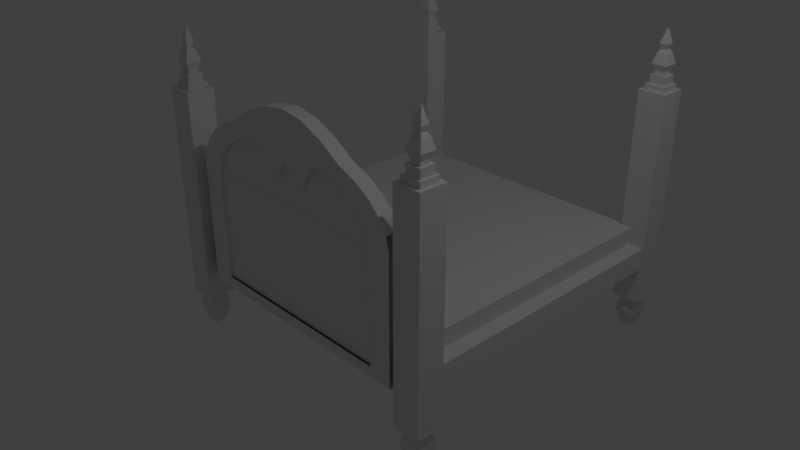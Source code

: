 # Source: luxury_double_bed.blend  (saved by Blender 2.79.0; exported with 4.5.12 LTS)
import bpy
from mathutils import Matrix  # noqa: F401  (used for matrix-valued properties, if any)

bpy.ops.wm.read_factory_settings(use_empty=True)
scene = bpy.context.scene
scene.name = 'Scene'

# ---- collections
col_collection_1 = bpy.data.collections.new('Collection 1'); scene.collection.children.link(col_collection_1)

# ---- materials (node trees are filled in below, after node groups)
mat_material_001 = bpy.data.materials.new('Material.001')
mat_material_001.alpha_threshold = 0.0
mat_material_001.use_transparent_shadow = False
mat_material_001.roughness = 0.5
mat_material_001.line_color = (0.0, 0.0, 0.0, 1.0)

# ---- material node trees

# ---- world
world_world = bpy.data.worlds.new('World'); scene.world = world_world
world_world.color = (0.05088, 0.05088, 0.05088)
world_world.use_sun_shadow = False
world_world.sun_shadow_jitter_overblur = 0.0
world_world.cycles.sampling_method = 'MANUAL'

# ---- cameras
cam_camera = bpy.data.cameras.new('Camera')
cam_camera.clip_end = 100.0
cam_camera.lens = 35.0
cam_camera.sensor_width = 32.0
cam_camera.sensor_height = 18.0
cam_camera.ortho_scale = 7.314
cam_camera.dof.focus_distance = 0.0
cam_camera.dof.aperture_fstop = 128.0

# ---- lights
light_lamp = bpy.data.lights.new('Lamp', 'POINT')
light_lamp.transmission_factor = 0.0
light_lamp.cutoff_distance = 30.0
light_lamp.energy = 100.0
light_lamp.shadow_buffer_clip_start = 1.001
light_lamp.shadow_soft_size = 0.1
light_lamp.shadow_maximum_resolution = 0.006
light_lamp.use_absolute_resolution = True

# ---- meshes
me_plane_002 = bpy.data.meshes.new('Plane.002')
me_plane_002.from_pydata([(0.5, 0.0, 0.0), (0.25, 0.0, 0.0), (0.75, 0.0, 0.0), (0.5, -0.25, 0.0), (0.5, 0.25, 0.0), (0.75, 0.25, 0.0), (0.125, 0.0, 0.0), (0.5, -0.125, 0.0), (0.125, 0.5, 0.0), (0.375, 0.0, 0.0), (0.375, -0.5, 0.0), (0.5, 0.125, 0.0), (0.375, 0.5, 0.0), (0.25, 0.375, 0.0), (0.25, 0.625, 0.0), (0.25, -0.125, 0.0), (0.125, -0.25, 0.0), (0.375, -0.25, 0.0), (0.75, -0.125, 0.0), (0.625, -0.25, 0.0), (0.375, -0.375, 0.0), (0.125, -0.375, 0.0), (0.125, -0.125, 0.0), (0.125, 0.625, 0.0), (0.125, 0.875, 0.0), (0.375, 0.125, 0.0), (0.375, 0.375, 0.0), (0.375, -0.625, 0.0), (0.3313, 0.25, 0.0), (0.1588, 0.0, 0.0), (0.375, 0.5656, 0.0), (0.3713, -0.0002729, -0.08257), (0.07787, -0.5, 0.0), (0.125, 0.5, -0.08257), (0.342, 0.625, 0.0), (0.07851, -0.25, 0.0), (0.25, 0.1599, 0.0), (0.125, -3.609e-09, -0.08257), (0.07813, -0.375, 0.0), (0.375, 0.3197, 0.0), (0.3338, 0.5, 0.0), (0.7561, -0.0002729, -0.08257), (0.3165, 0.375, 0.0), (0.0467, -0.75, 0.0), (0.4097, 0.375, 0.0), (0.4113, 0.5, 0.0), (0.06731, -0.625, 0.0), (0.2186, 0.125, 0.0), (0.283, 0.3292, 0.0), (0.3505, 0.4215, 0.0), (0.2772, 0.4761, 0.0), (0.03034, -0.125, 0.0), (0.1919, 0.25, 0.0), (0.1562, 0.5, 0.0), (0.1858, 0.375, 0.0), (0.125, 0.1528, 0.0), (0.06708, 0.0, 0.0), (0.25, 0.311, 0.0), (0.1059, 0.125, 0.0), (0.2776, 0.4751, 0.0), (0.2578, 0.4442, 0.0), (0.2869, 0.4046, 0.0), (0.1935, 0.625, 0.0), (0.07914, 0.25, 0.0), (0.04092, 0.0, 0.0), (0.1001, 0.375, 0.0), (0.05024, 0.125, 0.0), (0.1747, 0.75, 0.0), (0.05074, 0.9462, 0.0), (0.07664, 0.875, 0.0), (0.04187, 0.25, 0.0), (0.125, 0.7816, 0.0), (0.09758, 0.5, 0.0), (0.06817, 0.375, 0.0), (0.1414, 0.75, 0.0), (0.07451, 0.4051, 0.0), (0.4674, 0.125, 0.0), (0.7832, 0.25, 0.0), (0.5, 0.3065, 0.0), (0.6296, -0.25, 0.0), (0.8312, 0.125, 0.0), (0.8177, 0.0, 0.0), (0.427, -0.125, 0.0), (0.5151, -0.25, 0.0), (0.7111, 0.125, 0.0), (0.6922, 0.0, 0.0), (0.625, -0.07872, 0.0), (0.75, 0.293, 0.0), (0.5151, 0.0, 0.0), (0.625, 0.3533, 0.0), (0.625, 0.2062, 0.0), (0.5, -0.2402, 0.0), (0.625, -0.2527, 0.0), (0.5801, 0.375, 0.0), (0.75, -0.1362, 0.0), (0.434, 0.25, 0.0), (0.7589, -0.125, 0.0), (0.4272, 0.0, 0.0), (0.5, 0.04344, 0.0), (0.5, 0.1548, 0.0), (0.5836, 0.125, 0.0), (0.6658, -0.07086, 0.0), (0.7097, 0.04678, 0.0), (0.5689, -0.2851, 0.0), (0.6851, -0.2179, 0.0), (0.5758, 0.224, 0.0), (0.7843, -0.09307, 0.0), (0.5476, -0.09359, 0.0), (0.4357, -0.1982, 0.0), (0.8284, 0.0297, 0.0), (0.7121, 0.1746, 0.0), (0.833, 0.1854, 0.0), (0.4162, -0.03414, 0.0), (0.2997, -0.125, 0.0), (0.6793, -0.125, 0.0), (0.125, -0.4258, 0.0), (0.4298, 0.125, 0.0), (0.25, -0.2123, 0.0), (0.5, 0.2231, 0.0), (0.625, 0.271, 0.0), (0.5303, 0.25, 0.0), (0.1572, -0.375, 0.0), (0.6792, 0.25, 0.0), (0.2285, -0.25, 0.0), (0.5, 0.09062, 0.0), (0.5362, 0.125, 0.0), (0.625, -0.1624, 0.0), (0.4959, -0.125, 0.0), (0.75, 0.1877, 0.0), (0.7674, 0.125, 0.0), (0.5, -0.1478, 0.0), (0.4737, 0.0, 0.0), (0.5756, 0.2902, 0.0), (0.5791, -0.1941, 0.0), (0.7776, 0.0879, 0.0), (0.5947, 0.1805, 0.0), (0.04792, -0.25, 0.0), (0.04547, -0.375, 0.0), (0.25, 0.4369, 0.0), (0.07353, -0.125, 0.0), (0.2418, 0.5, 0.0), (0.25, 0.2088, 0.0), (0.2809, 0.375, 0.0), (0.25, 0.5323, 0.0), (0.03188, -0.625, 0.0), (0.1858, 0.125, 0.0), (0.2815, 0.25, 0.0), (0.04304, -0.5, 0.0), (0.2339, 0.4691, 0.0), (0.3268, 0.5775, 0.0), (0.1069, -0.5, 0.0), (0.1865, 0.0, 0.0), (0.2711, 0.125, 0.0), (0.375, 0.2133, 0.0), (0.25, 0.0938, 0.0), (0.08664, -0.2017, 0.0), (0.338, 0.1902, 0.0), (0.25, -0.8124, 0.0), (0.4157, -0.5, 0.0), (0.4129, -0.375, 0.0), (0.3276, -0.5, 0.0), (0.3124, -0.75, 0.0), (0.264, -0.75, 0.0), (0.3387, -0.375, 0.0), (0.2921, -0.625, 0.0), (0.625, -0.4635, 0.0), (0.5, -0.5846, 0.0), (0.5669, -0.625, 0.0), (0.5216, -0.625, 0.0), (0.6126, -0.5, 0.0), (0.5234, -0.5, 0.0), (0.5924, -0.375, 0.0), (0.5607, -0.375, 0.0), (0.548, -0.6743, 0.0), (0.5753, -0.3287, 0.0), (0.5389, -0.4442, 0.0), (0.5946, -0.5532, 0.0), (0.75, 0.0, 0.0), (0.125, 0.0, 0.0), (0.125, 0.5, 0.0), (0.375, 0.0, 0.0), (0.375, 0.5, 0.0), (0.25, 0.375, 0.0), (0.25, 0.625, 0.0), (0.375, -0.25, 0.0), (0.125, -0.125, 0.0), (0.125, 0.625, 0.0), (0.125, 0.875, 0.0), (0.375, 0.375, 0.0), (0.375, -0.625, 0.0), (0.3313, 0.25, 0.0), (0.1588, 0.0, 0.0), (0.375, 0.5656, 0.0), (0.07787, -0.5, 0.0), (0.342, 0.625, 0.0), (0.07851, -0.25, 0.0), (0.25, 0.1599, 0.0), (0.07813, -0.375, 0.0), (0.375, 0.3197, 0.0), (0.3338, 0.5, 0.0), (0.3165, 0.375, 0.0), (0.0467, -0.75, 0.0), (0.4097, 0.375, 0.0), (0.4113, 0.5, 0.0), (0.06731, -0.625, 0.0), (0.2186, 0.125, 0.0), (0.283, 0.3292, 0.0), (0.3505, 0.4215, 0.0), (0.2772, 0.4761, 0.0), (0.03034, -0.125, 0.0), (0.1919, 0.25, 0.0), (0.1562, 0.5, 0.0), (0.1858, 0.375, 0.0), (0.125, 0.1528, 0.0), (0.06708, 0.0, 0.0), (0.25, 0.311, 0.0), (0.1059, 0.125, 0.0), (0.2578, 0.4442, 0.0), (0.2869, 0.4046, 0.0), (0.1935, 0.625, 0.0), (0.07914, 0.25, 0.0), (0.04092, 0.0, 0.0), (0.1001, 0.375, 0.0), (0.05024, 0.125, 0.0), (0.1747, 0.75, 0.0), (0.05074, 0.9462, 0.0), (0.07664, 0.875, 0.0), (0.04187, 0.25, 0.0), (0.125, 0.7816, 0.0), (0.09758, 0.5, 0.0), (0.06817, 0.375, 0.0), (0.1414, 0.75, 0.0), (0.07451, 0.4051, 0.0), (0.4674, 0.125, 0.0), (0.7832, 0.25, 0.0), (0.5, 0.3065, 0.0), (0.6296, -0.25, 0.0), (0.8312, 0.125, 0.0), (0.8177, 0.0, 0.0), (0.427, -0.125, 0.0), (0.5151, -0.25, 0.0), (0.7111, 0.125, 0.0), (0.6922, 0.0, 0.0), (0.625, -0.07872, 0.0), (0.75, 0.293, 0.0), (0.5151, 0.0, 0.0), (0.625, 0.3533, 0.0), (0.625, 0.2062, 0.0), (0.5, -0.2402, 0.0), (0.625, -0.2527, 0.0), (0.5801, 0.375, 0.0), (0.75, -0.1362, 0.0), (0.434, 0.25, 0.0), (0.7589, -0.125, 0.0), (0.4272, 0.0, 0.0), (0.5, 0.04344, 0.0), (0.5, 0.1548, 0.0), (0.5836, 0.125, 0.0), (0.6658, -0.07086, 0.0), (0.7097, 0.04678, 0.0), (0.5689, -0.2851, 0.0), (0.6851, -0.2179, 0.0), (0.5758, 0.224, 0.0), (0.7843, -0.09307, 0.0), (0.5476, -0.09359, 0.0), (0.4357, -0.1982, 0.0), (0.8284, 0.0297, 0.0), (0.7121, 0.1746, 0.0), (0.833, 0.1854, 0.0), (0.4162, -0.03414, 0.0), (0.2997, -0.125, 0.0), (0.6793, -0.125, 0.0), (0.125, -0.4258, 0.0), (0.4298, 0.125, 0.0), (0.25, -0.2123, 0.0), (0.5, 0.2231, 0.0), (0.625, 0.271, 0.0), (0.5303, 0.25, 0.0), (0.1572, -0.375, 0.0), (0.6792, 0.25, 0.0), (0.2285, -0.25, 0.0), (0.5, 0.09062, 0.0), (0.5362, 0.125, 0.0), (0.625, -0.1624, 0.0), (0.4959, -0.125, 0.0), (0.75, 0.1877, 0.0), (0.7674, 0.125, 0.0), (0.5, -0.1478, 0.0), (0.4737, 0.0, 0.0), (0.5756, 0.2902, 0.0), (0.5791, -0.1941, 0.0), (0.7776, 0.0879, 0.0), (0.5947, 0.1805, 0.0), (0.04792, -0.25, 0.0), (0.04547, -0.375, 0.0), (0.25, 0.4369, 0.0), (0.07353, -0.125, 0.0), (0.2418, 0.5, 0.0), (0.25, 0.2088, 0.0), (0.2809, 0.375, 0.0), (0.25, 0.5323, 0.0), (0.03188, -0.625, 0.0), (0.1858, 0.125, 0.0), (0.2815, 0.25, 0.0), (0.04304, -0.5, 0.0), (0.2339, 0.4691, 0.0), (0.3268, 0.5775, 0.0), (0.1069, -0.5, 0.0), (0.1865, 0.0, 0.0), (0.2711, 0.125, 0.0), (0.375, 0.2133, 0.0), (0.25, 0.0938, 0.0), (0.08664, -0.2017, 0.0), (0.338, 0.1902, 0.0), (0.25, -0.8124, 0.0), (0.4157, -0.5, 0.0), (0.4129, -0.375, 0.0), (0.3276, -0.5, 0.0), (0.3124, -0.75, 0.0), (0.264, -0.75, 0.0), (0.3387, -0.375, 0.0), (0.2921, -0.625, 0.0), (0.625, -0.4635, 0.0), (0.5, -0.5846, 0.0), (0.5669, -0.625, 0.0), (0.5216, -0.625, 0.0), (0.6126, -0.5, 0.0), (0.5234, -0.5, 0.0), (0.5924, -0.375, 0.0), (0.5607, -0.375, 0.0), (0.548, -0.6743, 0.0), (0.5753, -0.3287, 0.0), (0.5389, -0.4442, 0.0), (0.5946, -0.5532, 0.0), (0.375, 0.5, -0.08257), (0.25, 0.375, -0.08257), (0.25, 0.625, -0.02426), (0.3748, -0.3301, -0.08257), (0.1676, -0.1119, -0.08257), (0.125, 0.625, -0.08257), (0.125, 0.875, -0.08257), (0.375, 0.375, -0.08257), (0.3649, -0.607, -0.08257), (0.3313, 0.25, -0.08257), (0.1588, -3.609e-09, -0.08257), (0.375, 0.5656, -0.08257), (0.09958, -0.125, -0.08257), (0.1258, -0.4441, -0.08257), (0.25, 0.5821, -0.08257), (0.342, 0.625, -0.08257), (0.1264, -0.2226, -0.08257), (0.25, 0.1599, -0.08257), (0.2034, 0.5, -0.08257), (0.126, -0.3333, -0.08257), (0.375, 0.3197, -0.08257), (0.3338, 0.5, -0.08257), (0.125, -0.07133, -0.08257), (0.3165, 0.375, -0.08257), (0.0467, -0.75, -0.08257), (0.4097, 0.375, -0.08257), (0.4113, 0.5, -0.08257), (0.06731, -0.625, -0.08257), (0.2186, 0.125, -0.08257), (0.217, 0.4157, -0.08257), (0.283, 0.3292, -0.08257), (0.3505, 0.4215, -0.08257), (0.2772, 0.4761, -0.08257), (0.03034, -0.125, -0.08257), (0.1919, 0.25, -0.08257), (0.1562, 0.5, -0.02426), (0.1858, 0.375, -0.08257), (0.125, 0.1528, -0.08257), (0.06708, -3.609e-09, -0.08257), (0.25, 0.311, -0.08257), (0.1059, 0.125, -0.08257), (0.2578, 0.4442, -0.08257), (0.2869, 0.4046, -0.08257), (0.1935, 0.625, -0.08257), (0.07914, 0.25, -0.08257), (0.04092, -3.609e-09, -0.08257), (0.1001, 0.375, -0.08257), (0.05024, 0.125, -0.08257), (0.1747, 0.75, -0.08257), (0.05074, 0.9462, -0.08257), (0.07664, 0.875, -0.08257), (0.04187, 0.25, -0.08257), (0.125, 0.7816, -0.08257), (0.09758, 0.5, -0.08257), (0.06817, 0.375, -0.08257), (0.1414, 0.75, -0.08257), (0.07451, 0.4051, -0.08257), (0.4708, 0.1096, -0.08257), (0.7506, 0.2203, -0.08257), (0.4997, 0.2703, -0.08257), (0.6145, -0.2226, -0.08257), (0.7931, 0.1096, -0.08257), (0.7811, -0.001159, -0.08257), (0.435, -0.1119, -0.08257), (0.5131, -0.2226, -0.08257), (0.7111, 0.125, -0.08257), (0.6922, -3.609e-09, -0.08257), (0.625, -0.07872, -0.08257), (0.7212, 0.2584, -0.08257), (0.5151, -3.609e-09, -0.08257), (0.6105, 0.3118, -0.08257), (0.6333, 0.2303, -0.08257), (0.4997, -0.2139, -0.08257), (0.6105, -0.225, -0.08257), (0.5707, 0.331, -0.08257), (0.7212, -0.1218, -0.08257), (0.4412, 0.2203, -0.08257), (0.7291, -0.1119, -0.08257), (0.4352, -0.001159, -0.08257), (0.5, 0.04344, -0.08257), (0.4997, 0.1359, -0.08257), (0.5836, 0.125, -0.08257), (0.6658, -0.07086, -0.08257), (0.7097, 0.04678, -0.08257), (0.5608, -0.2537, -0.08257), (0.6637, -0.1942, -0.08257), (0.5669, 0.1973, -0.08257), (0.7515, -0.0836, -0.08257), (0.5476, -0.09359, -0.08257), (0.4427, -0.1767, -0.08257), (0.7906, 0.02515, -0.08257), (0.7121, 0.1746, -0.08257), (0.7947, 0.163, -0.08257), (0.4255, -0.0314, -0.08257), (0.2941, -0.1286, -0.08257), (0.6937, -0.1379, -0.08257), (0.1147, -0.4372, -0.08257), (0.4275, 0.128, -0.08257), (0.243, -0.2181, -0.08257), (0.4996, 0.2287, -0.08257), (0.6279, 0.2779, -0.08257), (0.5307, 0.2563, -0.08257), (0.1478, -0.3851, -0.08257), (0.6834, 0.2563, -0.08257), (0.2209, -0.2568, -0.08257), (0.4944, 0.1018, -0.08257), (0.5346, 0.14, -0.08257), (0.6333, -0.1795, -0.08257), (0.4898, -0.1379, -0.08257), (0.7561, 0.1924, -0.08257), (0.7739, 0.128, -0.08257), (0.4944, -0.1633, -0.08257), (0.4651, 0.001025, -0.08257), (0.5772, 0.2976, -0.08257), (0.5823, -0.2147, -0.08257), (0.7845, 0.08993, -0.08257), (0.5997, 0.2017, -0.08257), (0.04792, -0.25, -0.08257), (0.04547, -0.375, -0.08257), (0.25, 0.4369, -0.08257), (0.07353, -0.125, -0.08257), (0.2418, 0.5, -0.08257), (0.25, 0.2088, -0.08257), (0.2809, 0.375, -0.08257), (0.25, 0.5323, -0.08257), (0.03188, -0.625, -0.08257), (0.1858, 0.125, -0.08257), (0.2815, 0.25, -0.08257), (0.04304, -0.5, -0.08257), (0.2339, 0.4691, -0.08257), (0.3268, 0.5775, -0.08257), (0.1069, -0.5, -0.08257), (0.222, -0.001159, -0.08257), (0.297, 0.1096, -0.08257), (0.389, 0.1877, -0.08257), (0.2783, 0.08193, -0.08257), (0.1336, -0.1798, -0.08257), (0.3563, 0.1673, -0.08257), (0.2825, -0.7454, -0.08257), (0.3949, -0.5147, -0.08257), (0.3929, -0.4224, -0.08257), (0.3398, -0.5147, -0.08257), (0.3187, -0.6993, -0.08257), (0.2929, -0.6993, -0.08257), (0.348, -0.4224, -0.08257), (0.3136, -0.607, -0.08257), (0.6051, -0.4766, -0.08257), (0.5267, -0.5587, -0.08257), (0.5658, -0.586, -0.08257), (0.5413, -0.586, -0.08257), (0.5967, -0.5013, -0.08257), (0.5425, -0.5013, -0.08257), (0.583, -0.4166, -0.08257), (0.5678, -0.4166, -0.08257), (0.5592, -0.6194, -0.08257), (0.5777, -0.3852, -0.08257), (0.553, -0.4635, -0.08257), (0.5845, -0.5374, -0.08257), (0.03454, 0.375, 0.0), (0.05211, 0.5, 0.0), (0.06347, 0.625, 0.0), (0.06337, 0.75, 0.0), (0.006026, 0.375, 0.0), (0.02712, 0.5, 0.0), (0.03715, 0.625, 0.0), (0.03551, 0.75, 0.0), (0.02468, 0.4696, 0.0), (0.03454, 0.375, 0.0), (0.05211, 0.5, 0.0), (0.06347, 0.625, 0.0), (0.06337, 0.75, 0.0), (0.006026, 0.375, 0.0), (0.02712, 0.5, 0.0), (0.03715, 0.625, 0.0), (0.03551, 0.75, 0.0), (0.02468, 0.4696, 0.0), (0.02712, 0.5, -0.04801), (0.02468, 0.4696, -0.04801), (0.03454, 0.375, -0.04801), (0.05211, 0.5, -0.04801), (0.06347, 0.625, -0.04801), (0.06337, 0.75, -0.04801), (0.006026, 0.375, -0.04801), (0.02712, 0.5, -0.04801), (0.03715, 0.625, -0.04801), (0.03551, 0.75, -0.04801), (0.02468, 0.4696, -0.04801), (-0.5, 0.0, 0.0), (-0.25, 0.0, 0.0), (0.0, 0.25, 0.0), (0.0, -0.75, 0.0), (-0.75, 0.0, 0.0), (-0.5, -0.25, 0.0), (-0.5, 0.25, 0.0), (-0.75, 0.25, 0.0), (0.0, 0.875, 0.0), (-0.125, 0.0, 0.0), (-0.5, -0.125, 0.0), (-0.125, 0.5, 0.0), (-0.375, 0.0, 0.0), (0.0, 0.125, 0.0), (0.0, -0.875, 0.0), (-0.375, -0.5, 0.0), (-0.5, 0.125, 0.0), (-0.375, 0.5, 0.0), (-0.25, 0.375, 0.0), (-0.25, 0.625, 0.0), (-0.25, -0.125, 0.0), (-0.125, -0.25, 0.0), (-0.375, -0.25, 0.0), (-0.75, -0.125, 0.0), (-0.625, -0.25, 0.0), (-0.375, -0.375, 0.0), (-0.125, -0.375, 0.0), (-0.125, -0.125, 0.0), (-0.125, 0.625, 0.0), (-0.125, 0.875, 0.0), (-0.375, 0.125, 0.0), (-0.375, 0.375, 0.0), (-0.375, -0.625, 0.0), (-0.3313, 0.25, 0.0), (-0.1588, 0.0, 0.0), (-0.375, 0.5656, 0.0), (-0.3713, -0.0002729, -0.08257), (-0.07787, -0.5, 0.0), (-0.125, 0.5, -0.08257), (-0.342, 0.625, 0.0), (-0.07851, -0.25, 0.0), (-0.25, 0.1599, 0.0), (-0.125, -3.609e-09, -0.08257), (-0.07813, -0.375, 0.0), (-0.375, 0.3197, 0.0), (-0.3338, 0.5, 0.0), (-0.7561, -0.0002729, -0.08257), (-0.3165, 0.375, 0.0), (-0.0467, -0.75, 0.0), (-0.4097, 0.375, 0.0), (-0.4113, 0.5, 0.0), (-0.06731, -0.625, 0.0), (-0.2186, 0.125, 0.0), (0.0, -0.75, -0.08257), (-0.283, 0.3292, 0.0), (-0.3505, 0.4215, 0.0), (-0.2772, 0.4761, 0.0), (-0.03034, -0.125, 0.0), (-0.1919, 0.25, 0.0), (-0.1562, 0.5, 0.0), (-0.1858, 0.375, 0.0), (-0.125, 0.1528, 0.0), (-0.06708, 0.0, 0.0), (-0.25, 0.311, 0.0), (-0.1059, 0.125, 0.0), (-0.2776, 0.4751, 0.0), (-0.2578, 0.4442, 0.0), (-0.2869, 0.4046, 0.0), (-0.1935, 0.625, 0.0), (0.0, 0.9731, 0.0), (-0.07914, 0.25, 0.0), (-0.04092, 0.0, 0.0), (-0.1001, 0.375, 0.0), (-0.05024, 0.125, 0.0), (-0.1747, 0.75, 0.0), (-0.05074, 0.9462, 0.0), (-0.07664, 0.875, 0.0), (-0.04187, 0.25, 0.0), (-0.125, 0.7816, 0.0), (-0.09758, 0.5, 0.0), (0.0, 0.9463, 0.0), (-0.06817, 0.375, 0.0), (-0.1414, 0.75, 0.0), (-0.07451, 0.4051, 0.0), (-0.4674, 0.125, 0.0), (-0.7832, 0.25, 0.0), (-0.5, 0.3065, 0.0), (-0.6296, -0.25, 0.0), (-0.8312, 0.125, 0.0), (-0.8177, 0.0, 0.0), (-0.427, -0.125, 0.0), (-0.5151, -0.25, 0.0), (-0.7111, 0.125, 0.0), (-0.6922, 0.0, 0.0), (-0.625, -0.07872, 0.0), (-0.75, 0.293, 0.0), (-0.5151, 0.0, 0.0), (-0.625, 0.3533, 0.0), (-0.625, 0.2062, 0.0), (-0.5, -0.2402, 0.0), (-0.625, -0.2527, 0.0), (-0.5801, 0.375, 0.0), (-0.75, -0.1362, 0.0), (-0.434, 0.25, 0.0), (-0.7589, -0.125, 0.0), (-0.4272, 0.0, 0.0), (-0.5, 0.04344, 0.0), (-0.5, 0.1548, 0.0), (-0.5836, 0.125, 0.0), (-0.6658, -0.07086, 0.0), (-0.7097, 0.04678, 0.0), (-0.5689, -0.2851, 0.0), (-0.6851, -0.2179, 0.0), (-0.5758, 0.224, 0.0), (-0.7843, -0.09307, 0.0), (-0.5476, -0.09359, 0.0), (-0.4357, -0.1982, 0.0), (-0.8284, 0.0297, 0.0), (-0.7121, 0.1746, 0.0), (-0.833, 0.1854, 0.0), (-0.4162, -0.03414, 0.0), (-0.2997, -0.125, 0.0), (-0.6793, -0.125, 0.0), (-0.125, -0.4258, 0.0), (-0.4298, 0.125, 0.0), (-0.25, -0.2123, 0.0), (-0.5, 0.2231, 0.0), (-0.625, 0.271, 0.0), (-0.5303, 0.25, 0.0), (-0.1572, -0.375, 0.0), (-0.6792, 0.25, 0.0), (-0.2285, -0.25, 0.0), (-0.5, 0.09062, 0.0), (-0.5362, 0.125, 0.0), (-0.625, -0.1624, 0.0), (-0.4959, -0.125, 0.0), (-0.75, 0.1877, 0.0), (-0.7674, 0.125, 0.0), (-0.5, -0.1478, 0.0), (-0.4737, 0.0, 0.0), (-0.5756, 0.2902, 0.0), (-0.5791, -0.1941, 0.0), (-0.7776, 0.0879, 0.0), (-0.5947, 0.1805, 0.0), (-0.04792, -0.25, 0.0), (-0.04547, -0.375, 0.0), (-0.25, 0.4369, 0.0), (-0.07353, -0.125, 0.0), (-0.2418, 0.5, 0.0), (-0.25, 0.2088, 0.0), (-0.2809, 0.375, 0.0), (-0.25, 0.5323, 0.0), (-0.03188, -0.625, 0.0), (-0.1858, 0.125, 0.0), (-0.2815, 0.25, 0.0), (-0.04304, -0.5, 0.0), (-0.2339, 0.4691, 0.0), (-0.3268, 0.5775, 0.0), (-0.1069, -0.5, 0.0), (-0.1865, 0.0, 0.0), (-0.2711, 0.125, 0.0), (-0.375, 0.2133, 0.0), (-0.25, 0.0938, 0.0), (-0.08664, -0.2017, 0.0), (-0.338, 0.1902, 0.0), (-0.25, -0.8124, 0.0), (-0.4157, -0.5, 0.0), (-0.4129, -0.375, 0.0), (-0.3276, -0.5, 0.0), (-0.3124, -0.75, 0.0), (-0.264, -0.75, 0.0), (-0.3387, -0.375, 0.0), (-0.2921, -0.625, 0.0), (-0.625, -0.4635, 0.0), (-0.5, -0.5846, 0.0), (-0.5669, -0.625, 0.0), (-0.5216, -0.625, 0.0), (-0.6126, -0.5, 0.0), (-0.5234, -0.5, 0.0), (-0.5924, -0.375, 0.0), (-0.5607, -0.375, 0.0), (-0.548, -0.6743, 0.0), (-0.5753, -0.3287, 0.0), (-0.5389, -0.4442, 0.0), (-0.5946, -0.5532, 0.0), (0.0, -0.75, 0.0), (-0.75, 0.0, 0.0), (-0.125, 0.0, 0.0), (-0.125, 0.5, 0.0), (-0.375, 0.0, 0.0), (0.0, 0.125, 0.0), (0.0, -0.875, 0.0), (-0.375, 0.5, 0.0), (-0.25, 0.375, 0.0), (-0.25, 0.625, 0.0), (-0.375, -0.25, 0.0), (-0.125, -0.125, 0.0), (-0.125, 0.625, 0.0), (-0.125, 0.875, 0.0), (-0.375, 0.375, 0.0), (-0.375, -0.625, 0.0), (-0.3313, 0.25, 0.0), (-0.1588, 0.0, 0.0), (-0.375, 0.5656, 0.0), (-0.07787, -0.5, 0.0), (-0.342, 0.625, 0.0), (-0.07851, -0.25, 0.0), (-0.25, 0.1599, 0.0), (-0.07813, -0.375, 0.0), (-0.375, 0.3197, 0.0), (-0.3338, 0.5, 0.0), (-0.3165, 0.375, 0.0), (-0.0467, -0.75, 0.0), (-0.4097, 0.375, 0.0), (-0.4113, 0.5, 0.0), (-0.06731, -0.625, 0.0), (-0.2186, 0.125, 0.0), (-0.283, 0.3292, 0.0), (-0.3505, 0.4215, 0.0), (-0.2772, 0.4761, 0.0), (-0.03034, -0.125, 0.0), (-0.1919, 0.25, 0.0), (-0.1562, 0.5, 0.0), (-0.1858, 0.375, 0.0), (-0.125, 0.1528, 0.0), (-0.06708, 0.0, 0.0), (-0.25, 0.311, 0.0), (-0.1059, 0.125, 0.0), (-0.2578, 0.4442, 0.0), (-0.2869, 0.4046, 0.0), (-0.1935, 0.625, 0.0), (0.0, 0.9731, 0.0), (-0.07914, 0.25, 0.0), (-0.04092, 0.0, 0.0), (-0.1001, 0.375, 0.0), (-0.05024, 0.125, 0.0), (-0.1747, 0.75, 0.0), (-0.05074, 0.9462, 0.0), (-0.07664, 0.875, 0.0), (-0.04187, 0.25, 0.0), (-0.125, 0.7816, 0.0), (-0.09758, 0.5, 0.0), (0.0, 0.9463, 0.0), (-0.06817, 0.375, 0.0), (-0.1414, 0.75, 0.0), (-0.07451, 0.4051, 0.0), (-0.4674, 0.125, 0.0), (-0.7832, 0.25, 0.0), (-0.5, 0.3065, 0.0), (-0.6296, -0.25, 0.0), (-0.8312, 0.125, 0.0), (-0.8177, 0.0, 0.0), (-0.427, -0.125, 0.0), (-0.5151, -0.25, 0.0), (-0.7111, 0.125, 0.0), (-0.6922, 0.0, 0.0), (-0.625, -0.07872, 0.0), (-0.75, 0.293, 0.0), (-0.5151, 0.0, 0.0), (-0.625, 0.3533, 0.0), (-0.625, 0.2062, 0.0), (-0.5, -0.2402, 0.0), (-0.625, -0.2527, 0.0), (-0.5801, 0.375, 0.0), (-0.75, -0.1362, 0.0), (-0.434, 0.25, 0.0), (-0.7589, -0.125, 0.0), (-0.4272, 0.0, 0.0), (-0.5, 0.04344, 0.0), (-0.5, 0.1548, 0.0), (-0.5836, 0.125, 0.0), (-0.6658, -0.07086, 0.0), (-0.7097, 0.04678, 0.0), (-0.5689, -0.2851, 0.0), (-0.6851, -0.2179, 0.0), (-0.5758, 0.224, 0.0), (-0.7843, -0.09307, 0.0), (-0.5476, -0.09359, 0.0), (-0.4357, -0.1982, 0.0), (-0.8284, 0.0297, 0.0), (-0.7121, 0.1746, 0.0), (-0.833, 0.1854, 0.0), (-0.4162, -0.03414, 0.0), (-0.2997, -0.125, 0.0), (-0.6793, -0.125, 0.0), (-0.125, -0.4258, 0.0), (-0.4298, 0.125, 0.0), (-0.25, -0.2123, 0.0), (-0.5, 0.2231, 0.0), (-0.625, 0.271, 0.0), (-0.5303, 0.25, 0.0), (-0.1572, -0.375, 0.0), (-0.6792, 0.25, 0.0), (-0.2285, -0.25, 0.0), (-0.5, 0.09062, 0.0), (-0.5362, 0.125, 0.0), (-0.625, -0.1624, 0.0), (-0.4959, -0.125, 0.0), (-0.75, 0.1877, 0.0), (-0.7674, 0.125, 0.0), (-0.5, -0.1478, 0.0), (-0.4737, 0.0, 0.0), (-0.5756, 0.2902, 0.0), (-0.5791, -0.1941, 0.0), (-0.7776, 0.0879, 0.0), (-0.5947, 0.1805, 0.0), (-0.04792, -0.25, 0.0), (-0.04547, -0.375, 0.0), (-0.25, 0.4369, 0.0), (-0.07353, -0.125, 0.0), (-0.2418, 0.5, 0.0), (-0.25, 0.2088, 0.0), (-0.2809, 0.375, 0.0), (-0.25, 0.5323, 0.0), (-0.03188, -0.625, 0.0), (-0.1858, 0.125, 0.0), (-0.2815, 0.25, 0.0), (-0.04304, -0.5, 0.0), (-0.2339, 0.4691, 0.0), (-0.3268, 0.5775, 0.0), (-0.1069, -0.5, 0.0), (-0.1865, 0.0, 0.0), (-0.2711, 0.125, 0.0), (-0.375, 0.2133, 0.0), (-0.25, 0.0938, 0.0), (-0.08664, -0.2017, 0.0), (-0.338, 0.1902, 0.0), (-0.25, -0.8124, 0.0), (-0.4157, -0.5, 0.0), (-0.4129, -0.375, 0.0), (-0.3276, -0.5, 0.0), (-0.3124, -0.75, 0.0), (-0.264, -0.75, 0.0), (-0.3387, -0.375, 0.0), (-0.2921, -0.625, 0.0), (-0.625, -0.4635, 0.0), (-0.5, -0.5846, 0.0), (-0.5669, -0.625, 0.0), (-0.5216, -0.625, 0.0), (-0.6126, -0.5, 0.0), (-0.5234, -0.5, 0.0), (-0.5924, -0.375, 0.0), (-0.5607, -0.375, 0.0), (-0.548, -0.6743, 0.0), (-0.5753, -0.3287, 0.0), (-0.5389, -0.4442, 0.0), (-0.5946, -0.5532, 0.0), (0.0, 0.125, -0.08257), (0.0, -0.875, -0.08257), (-0.375, 0.5, -0.08257), (-0.25, 0.375, -0.08257), (-0.25, 0.625, -0.02426), (-0.3748, -0.3301, -0.08257), (-0.1676, -0.1119, -0.08257), (-0.125, 0.625, -0.08257), (-0.125, 0.875, -0.08257), (-0.375, 0.375, -0.08257), (-0.3649, -0.607, -0.08257), (-0.3313, 0.25, -0.08257), (-0.1588, -3.609e-09, -0.08257), (-0.375, 0.5656, -0.08257), (-0.09958, -0.125, -0.08257), (-0.1258, -0.4441, -0.08257), (-0.25, 0.5821, -0.08257), (-0.342, 0.625, -0.08257), (-0.1264, -0.2226, -0.08257), (-0.25, 0.1599, -0.08257), (-0.2034, 0.5, -0.08257), (-0.126, -0.3333, -0.08257), (-0.375, 0.3197, -0.08257), (-0.3338, 0.5, -0.08257), (-0.125, -0.07133, -0.08257), (-0.3165, 0.375, -0.08257), (-0.0467, -0.75, -0.08257), (-0.4097, 0.375, -0.08257), (-0.4113, 0.5, -0.08257), (-0.06731, -0.625, -0.08257), (-0.2186, 0.125, -0.08257), (-0.217, 0.4157, -0.08257), (-0.283, 0.3292, -0.08257), (-0.3505, 0.4215, -0.08257), (-0.2772, 0.4761, -0.08257), (-0.03034, -0.125, -0.08257), (-0.1919, 0.25, -0.08257), (-0.1562, 0.5, -0.02426), (-0.1858, 0.375, -0.08257), (-0.125, 0.1528, -0.08257), (-0.06708, -3.609e-09, -0.08257), (-0.25, 0.311, -0.08257), (-0.1059, 0.125, -0.08257), (-0.2578, 0.4442, -0.08257), (-0.2869, 0.4046, -0.08257), (-0.1935, 0.625, -0.08257), (0.0, 0.9731, -0.08257), (-0.07914, 0.25, -0.08257), (-0.04092, -3.609e-09, -0.08257), (-0.1001, 0.375, -0.08257), (-0.05024, 0.125, -0.08257), (-0.1747, 0.75, -0.08257), (-0.05074, 0.9462, -0.08257), (-0.07664, 0.875, -0.08257), (-0.04187, 0.25, -0.08257), (-0.125, 0.7816, -0.08257), (-0.09758, 0.5, -0.08257), (0.0, 0.9463, -0.08257), (-0.06817, 0.375, -0.08257), (-0.1414, 0.75, -0.08257), (-0.07451, 0.4051, -0.08257), (-0.4708, 0.1096, -0.08257), (-0.7506, 0.2203, -0.08257), (-0.4997, 0.2703, -0.08257), (-0.6145, -0.2226, -0.08257), (-0.7931, 0.1096, -0.08257), (-0.7811, -0.001159, -0.08257), (-0.435, -0.1119, -0.08257), (-0.5131, -0.2226, -0.08257), (-0.7111, 0.125, -0.08257), (-0.6922, -3.609e-09, -0.08257), (-0.625, -0.07872, -0.08257), (-0.7212, 0.2584, -0.08257), (-0.5151, -3.609e-09, -0.08257), (-0.6105, 0.3118, -0.08257), (-0.6333, 0.2303, -0.08257), (-0.4997, -0.2139, -0.08257), (-0.6105, -0.225, -0.08257), (-0.5707, 0.331, -0.08257), (-0.7212, -0.1218, -0.08257), (-0.4412, 0.2203, -0.08257), (-0.7291, -0.1119, -0.08257), (-0.4352, -0.001159, -0.08257), (-0.5, 0.04344, -0.08257), (-0.4997, 0.1359, -0.08257), (-0.5836, 0.125, -0.08257), (-0.6658, -0.07086, -0.08257), (-0.7097, 0.04678, -0.08257), (-0.5608, -0.2537, -0.08257), (-0.6637, -0.1942, -0.08257), (-0.5669, 0.1973, -0.08257), (-0.7515, -0.0836, -0.08257), (-0.5476, -0.09359, -0.08257), (-0.4427, -0.1767, -0.08257), (-0.7906, 0.02515, -0.08257), (-0.7121, 0.1746, -0.08257), (-0.7947, 0.163, -0.08257), (-0.4255, -0.0314, -0.08257), (-0.2941, -0.1286, -0.08257), (-0.6937, -0.1379, -0.08257), (-0.1147, -0.4372, -0.08257), (-0.4275, 0.128, -0.08257), (-0.243, -0.2181, -0.08257), (-0.4996, 0.2287, -0.08257), (-0.6279, 0.2779, -0.08257), (-0.5307, 0.2563, -0.08257), (-0.1478, -0.3851, -0.08257), (-0.6834, 0.2563, -0.08257), (-0.2209, -0.2568, -0.08257), (-0.4944, 0.1018, -0.08257), (-0.5346, 0.14, -0.08257), (-0.6333, -0.1795, -0.08257), (-0.4898, -0.1379, -0.08257), (-0.7561, 0.1924, -0.08257), (-0.7739, 0.128, -0.08257), (-0.4944, -0.1633, -0.08257), (-0.4651, 0.001025, -0.08257), (-0.5772, 0.2976, -0.08257), (-0.5823, -0.2147, -0.08257), (-0.7845, 0.08993, -0.08257), (-0.5997, 0.2017, -0.08257), (-0.04792, -0.25, -0.08257), (-0.04547, -0.375, -0.08257), (-0.25, 0.4369, -0.08257), (-0.07353, -0.125, -0.08257), (-0.2418, 0.5, -0.08257), (-0.25, 0.2088, -0.08257), (-0.2809, 0.375, -0.08257), (-0.25, 0.5323, -0.08257), (-0.03188, -0.625, -0.08257), (-0.1858, 0.125, -0.08257), (-0.2815, 0.25, -0.08257), (-0.04304, -0.5, -0.08257), (-0.2339, 0.4691, -0.08257), (-0.3268, 0.5775, -0.08257), (-0.1069, -0.5, -0.08257), (-0.222, -0.001159, -0.08257), (-0.297, 0.1096, -0.08257), (-0.389, 0.1877, -0.08257), (-0.2783, 0.08193, -0.08257), (-0.1336, -0.1798, -0.08257), (-0.3563, 0.1673, -0.08257), (-0.2825, -0.7454, -0.08257), (-0.3949, -0.5147, -0.08257), (-0.3929, -0.4224, -0.08257), (-0.3398, -0.5147, -0.08257), (-0.3187, -0.6993, -0.08257), (-0.2929, -0.6993, -0.08257), (-0.348, -0.4224, -0.08257), (-0.3136, -0.607, -0.08257), (-0.6051, -0.4766, -0.08257), (-0.5267, -0.5587, -0.08257), (-0.5658, -0.586, -0.08257), (-0.5413, -0.586, -0.08257), (-0.5967, -0.5013, -0.08257), (-0.5425, -0.5013, -0.08257), (-0.583, -0.4166, -0.08257), (-0.5678, -0.4166, -0.08257), (-0.5592, -0.6194, -0.08257), (-0.5777, -0.3852, -0.08257), (-0.553, -0.4635, -0.08257), (-0.5845, -0.5374, -0.08257), (-0.03454, 0.375, 0.0), (-0.05211, 0.5, 0.0), (-0.06347, 0.625, 0.0), (-0.06337, 0.75, 0.0), (-0.006026, 0.375, 0.0), (-0.02712, 0.5, 0.0), (0.0, 0.3444, 0.0), (-0.03715, 0.625, 0.0), (-0.03551, 0.75, 0.0), (0.0, 0.8293, 0.0), (-0.02468, 0.4696, 0.0), (0.0, 0.25, 0.0), (0.0, 0.875, 0.0), (-0.03454, 0.375, 0.0), (-0.05211, 0.5, 0.0), (-0.06347, 0.625, 0.0), (-0.06337, 0.75, 0.0), (-0.006026, 0.375, 0.0), (-0.02712, 0.5, 0.0), (0.0, 0.3444, 0.0), (-0.03715, 0.625, 0.0), (-0.03551, 0.75, 0.0), (0.0, 0.8293, 0.0), (-0.02468, 0.4696, 0.0), (-0.02712, 0.5, -0.04801), (-0.02468, 0.4696, -0.04801), (0.0, 0.25, -0.04801), (0.0, 0.875, -0.04801), (-0.03454, 0.375, -0.04801), (-0.05211, 0.5, -0.04801), (-0.06347, 0.625, -0.04801), (-0.06337, 0.75, -0.04801), (-0.006026, 0.375, -0.04801), (-0.02712, 0.5, -0.04801), (0.0, 0.3444, -0.04801), (-0.03715, 0.625, -0.04801), (-0.03551, 0.75, -0.04801), (0.0, 0.8293, -0.04801), (-0.02468, 0.4696, -0.04801)], [(59, 60), (586, 587)], [(139, 136, 293, 296), (21, 121, 123, 16), (20, 159, 17), (3, 83, 91), (19, 79, 104, 94, 18, 114, 126), (10, 158, 159, 20), (9, 97, 254, 180), (61, 42, 200, 218), (9, 116, 25), (523, 492, 496, 1036), (11, 125, 135, 90, 105, 99), (0, 88, 98), (4, 120, 132, 119, 89, 93, 78), (5, 77, 87), (1, 15, 113, 9), (18, 96, 106, 81, 2), (136, 137, 294, 293), (12, 40, 199, 181), (14, 62, 219, 183), (26, 146, 303, 188), (35, 38, 21, 16), (118, 4, 95, 153, 25, 116), (99, 118, 275, 256), (60, 61, 218, 217), (53, 54, 212, 211), (54, 57, 215, 212), (159, 17, 184, 316), (21, 38, 32, 150, 115), (52, 57, 215, 210), (119, 89, 246, 276), (164, 160, 317, 321), (158, 27, 189, 315), (34, 14, 183, 194), (56, 58, 216, 214), (42, 142, 299, 200), (158, 159, 316, 315), (97, 112, 269, 254), (52, 55, 213, 210), (150, 32, 193, 307), (157, 161, 318, 314), (112, 82, 239, 269), (55, 58, 216, 213), (2, 85, 242, 177), (162, 157, 314, 319), (111, 80, 237, 268), (76, 97, 131, 124, 11), (99, 76, 11), (83, 103, 92, 19), (160, 163, 320, 317), (94, 96, 18), (91, 83, 19, 126, 133, 130), (77, 111, 268, 234), (78, 95, 4), (151, 29, 191, 308), (92, 79, 19), (163, 17, 184, 320), (1, 9, 25, 152, 154), (79, 92, 249, 236), (115, 121, 21), (2, 114, 18), (117, 113, 15), (119, 122, 5, 87, 89), (128, 129, 80, 111, 77, 5), (122, 128, 5), (124, 125, 11), (164, 162, 319, 321), (127, 130, 7), (84, 110, 267, 241), (118, 120, 4), (8, 53, 211, 179), (6, 56, 214, 178), (161, 27, 189, 318), (110, 90, 247, 267), (120, 118, 275, 277), (27, 164, 321, 189), (89, 93, 250, 246), (135, 90, 247, 292), (93, 78, 235, 250), (113, 9, 180, 270), (81, 109, 266, 238), (15, 22, 16, 123, 117), (125, 135, 292, 282), (439, 446, 412, 391, 414, 440), (154, 151, 1), (153, 156, 152, 25), (151, 22, 15, 1), (22, 155, 35, 16), (109, 80, 237, 266), (17, 163, 20), (163, 160, 10, 20), (51, 139, 296, 209), (158, 10, 27), (160, 164, 27, 10), (57, 13, 182, 215), (134, 2, 177, 291), (82, 108, 265, 239), (535, 43, 201, 712), (190, 198, 354, 343), (294, 304, 462, 452), (299, 295, 453, 457), (254, 269, 427, 412), (269, 239, 397, 427), (201, 204, 361, 358), (298, 302, 460, 456), (268, 237, 395, 426), (302, 178, 37, 460), (222, 179, 33, 380), (234, 268, 426, 392), (196, 190, 343, 351), (304, 301, 459, 462), (224, 187, 340, 382), (236, 249, 407, 394), (181, 188, 341, 334), (295, 305, 463, 453), (219, 224, 382, 377), (241, 267, 425, 399), (305, 297, 455, 463), (221, 209, 367, 379), (267, 247, 405, 425), (297, 300, 458, 455), (223, 221, 379, 381), (246, 250, 408, 404), (296, 293, 451, 454), (225, 752, 914, 383), (250, 235, 393, 408), (293, 294, 452, 451), (187, 225, 383, 340), (323, 325, 483, 481), (238, 266, 424, 396), (307, 193, 347, 465), (188, 303, 461, 341), (220, 222, 380, 378), (327, 323, 481, 485), (266, 237, 395, 424), (223, 220, 378, 381), (333, 326, 484, 491), (239, 265, 423, 397), (324, 333, 491, 482), (265, 248, 406, 423), (308, 191, 344, 466), (216, 223, 381, 374), (332, 327, 485, 490), (264, 245, 403, 422), (329, 332, 490, 487), (243, 264, 422, 401), (200, 299, 457, 357), (322, 328, 486, 480), (252, 235, 393, 410), (42, 26, 188, 200), (140, 143, 300, 297), (131, 97, 254, 288), (148, 140, 297, 305), (138, 148, 305, 295), (124, 98, 255, 281), (173, 167, 324, 330), (147, 144, 301, 304), (58, 66, 223, 216), (100, 125, 282, 257), (168, 173, 330, 325), (145, 6, 178, 302), (171, 174, 331, 328), (141, 145, 302, 298), (174, 172, 329, 331), (36, 28, 190, 196), (66, 63, 220, 223), (534, 66, 223, 711), (169, 165, 322, 326), (85, 101, 258, 242), (142, 138, 295, 299), (63, 65, 222, 220), (80, 129, 286, 237), (165, 171, 328, 322), (43, 46, 204, 201), (101, 86, 243, 258), (137, 147, 304, 294), (24, 68, 225, 187), (91, 130, 287, 248), (172, 175, 332, 329), (97, 76, 233, 254), (149, 12, 181, 306), (68, 590, 752, 225), (175, 170, 327, 332), (102, 84, 241, 259), (143, 149, 306, 300), (66, 64, 221, 223), (114, 126, 283, 271), (167, 176, 333, 324), (28, 39, 198, 190), (85, 102, 259, 242), (146, 141, 298, 303), (64, 51, 209, 221), (118, 116, 273, 275), (176, 169, 326, 333), (13, 48, 206, 182), (76, 99, 256, 233), (144, 524, 706, 301), (62, 67, 224, 219), (121, 115, 272, 278), (170, 166, 323, 327), (48, 42, 200, 206), (103, 92, 249, 260), (46, 150, 307, 204), (67, 24, 187, 224), (114, 2, 177, 271), (166, 168, 325, 323), (38, 35, 195, 197), (83, 103, 260, 240), (150, 115, 272, 307), (65, 8, 179, 222), (120, 132, 289, 277), (88, 98, 255, 245), (132, 119, 276, 289), (45, 30, 192, 203), (98, 100, 257, 255), (131, 124, 281, 288), (77, 87, 244, 234), (29, 47, 205, 191), (104, 94, 251, 261), (113, 117, 274, 270), (79, 104, 261, 236), (122, 119, 276, 279), (44, 45, 203, 202), (96, 94, 251, 253), (35, 155, 312, 195), (126, 133, 290, 283), (47, 36, 196, 205), (105, 99, 256, 262), (151, 154, 311, 308), (133, 130, 287, 290), (2, 81, 238, 177), (49, 42, 200, 207), (90, 105, 262, 247), (95, 153, 310, 252), (70, 534, 711, 227), (129, 128, 285, 286), (40, 49, 207, 199), (83, 91, 248, 240), (156, 153, 310, 313), (73, 70, 227, 230), (128, 122, 279, 285), (40, 50, 208, 199), (106, 81, 238, 263), (152, 156, 313, 309), (601, 69, 226, 763), (117, 123, 280, 274), (96, 106, 263, 253), (152, 154, 311, 309), (69, 71, 228, 226), (127, 131, 288, 284), (39, 44, 202, 198), (89, 87, 244, 246), (22, 151, 308, 185), (74, 23, 186, 231), (125, 124, 281, 282), (32, 38, 197, 193), (95, 78, 235, 252), (155, 22, 185, 312), (23, 72, 229, 186), (116, 9, 180, 273), (86, 107, 264, 243), (71, 74, 231, 228), (130, 127, 284, 287), (30, 34, 194, 192), (107, 88, 245, 264), (75, 73, 230, 232), (121, 123, 280, 278), (108, 91, 248, 265), (72, 75, 232, 229), (129, 134, 291, 286), (341, 359, 360, 334), (334, 360, 345), (33, 377, 339), (351, 343, 461, 456), (348, 352, 455, 458), (352, 363, 335, 453, 463, 455), (335, 364, 357, 457), (347, 361, 465), (356, 344, 37), (377, 33, 369, 336), (354, 359, 341), (356, 346, 338), (348, 349, 336), (358, 574, 869), (336, 369, 352, 348), (370, 373, 335), (369, 370, 335, 363, 352), (381, 379, 372, 374), (379, 367, 372), (385, 868, 381, 378), (388, 385, 378, 380), (925, 384, 340, 383, 914), (384, 386, 340), (389, 339, 377, 382), (339, 387, 33), (386, 389, 382, 340), (387, 390, 388, 380, 33), (338, 466, 344, 356), (397, 423, 406, 445, 442), (412, 427, 397, 442, 446), (420, 414, 440, 450, 405), (475, 473, 342, 479), (444, 449, 41, 396, 424, 395), (341, 461, 343, 354), (451, 452, 353, 350), (454, 451, 350, 470, 346), (462, 459, 361, 347), (460, 37, 344, 362), (456, 460, 362, 351), (37, 454, 346, 356), (457, 453, 335), (452, 462, 347, 353), (458, 464, 334, 345, 349, 348), (459, 574, 358, 361), (346, 470, 338), (479, 477, 476, 342), (477, 472, 476), (483, 488, 482), (486, 489, 487), (487, 490, 485, 484, 480, 486), (485, 481, 483, 482, 491, 484), (306, 181, 334, 464), (182, 206, 364, 335), (227, 711, 868, 385), (300, 306, 464, 458), (206, 200, 357, 364), (230, 227, 385, 388), (303, 298, 456, 461), (197, 195, 350, 353), (237, 286, 444, 395), (763, 226, 384, 925), (301, 706, 574, 459), (248, 287, 445, 406), (226, 228, 386, 384), (204, 307, 465, 361), (203, 192, 345, 360), (271, 283, 441, 429), (231, 186, 339, 389), (307, 272, 430, 465), (275, 273, 431, 433), (186, 229, 387, 339), (195, 312, 470, 350), (191, 205, 362, 344), (278, 272, 430, 436), (228, 231, 389, 386), (308, 311, 469, 466), (271, 177, 41, 429), (232, 230, 388, 390), (252, 310, 468, 410), (202, 203, 360, 359), (277, 289, 447, 435), (229, 232, 390, 387), (313, 310, 468, 471), (205, 196, 351, 362), (289, 276, 434, 447), (309, 313, 471, 467), (207, 200, 357, 365), (288, 281, 439, 446), (309, 311, 469, 467), (199, 207, 365, 355), (270, 274, 432, 428), (276, 246, 404, 434), (185, 308, 466, 338), (199, 208, 366, 355), (279, 276, 434, 437), (288, 254, 412, 446), (312, 185, 338, 470), (198, 202, 359, 354), (283, 290, 448, 441), (242, 258, 416, 400), (193, 197, 353, 347), (290, 287, 445, 448), (258, 243, 401, 416), (189, 321, 479, 342), (286, 285, 443, 444), (254, 233, 391, 412), (318, 189, 342, 476), (192, 194, 349, 345), (285, 279, 437, 443), (259, 241, 399, 417), (321, 319, 477, 479), (274, 280, 438, 432), (242, 259, 417, 400), (320, 184, 337, 478), (712, 201, 358, 869), (284, 288, 446, 442), (177, 238, 396, 41), (233, 256, 414, 391), (317, 320, 478, 475), (367, 209, 214, 372), (282, 281, 439, 440), (260, 249, 407, 418), (319, 314, 472, 477), (273, 180, 31, 431), (240, 260, 418, 398), (314, 318, 476, 472), (287, 284, 442, 445), (179, 211, 369, 33), (245, 255, 413, 403), (315, 316, 474, 473), (454, 37, 178, 296), (278, 280, 438, 436), (478, 475, 473, 474), (255, 257, 415, 413), (315, 189, 342, 473), (286, 291, 449, 444), (234, 244, 402, 392), (321, 317, 475, 479), (213, 216, 374, 371), (291, 177, 41, 449), (215, 182, 335, 373), (261, 251, 409, 419), (316, 184, 337, 474), (210, 213, 371, 368), (282, 292, 450, 440), (236, 261, 419, 394), (214, 216, 374, 372), (270, 180, 31, 428), (253, 251, 409, 411), (292, 247, 405, 450), (194, 183, 336, 349), (262, 256, 414, 420), (210, 215, 373, 368), (277, 275, 433, 435), (247, 262, 420, 405), (330, 324, 482, 488), (212, 215, 373, 370), (240, 248, 406, 398), (325, 330, 488, 483), (211, 212, 370, 369), (263, 238, 396, 421), (328, 331, 489, 486), (217, 218, 376, 375), (711, 223, 381, 868), (253, 263, 421, 411), (331, 329, 487, 489), (183, 219, 377, 336), (246, 244, 402, 404), (326, 322, 480, 484), (218, 200, 357, 376), (465, 430, 353, 347), (430, 353, 350, 436), (436, 350, 470, 438), (438, 470, 338, 432), (432, 338, 466, 428), (428, 31, 469, 466), (469, 31, 467), (31, 467, 471, 468, 431), (431, 468, 410, 433), (393, 435, 433, 410), (408, 393, 435, 447), (434, 404, 408, 447), (437, 434, 404, 402, 443), (443, 402, 392, 426, 395, 444), (421, 396, 41, 429, 419, 409, 411), (418, 407, 394, 419, 429, 441, 448), (418, 448, 445, 406, 398), (478, 474, 337), (494, 493, 502, 503), (497, 500, 496, 492, 493), (499, 498, 494, 495), (1039, 499, 495, 529), (498, 497, 493, 494), (496, 500, 509, 505), (495, 494, 503, 504), (496, 1036, 1049, 505), (529, 495, 504, 1042), (497, 498, 507, 506), (498, 499, 508, 507), (492, 523, 1041, 501), (493, 492, 501, 502), (499, 1039, 1052, 508), (503, 502, 513, 514), (504, 503, 514, 515), (505, 1049, 1064, 516), (505, 509, 520, 516), (500, 497, 510, 511), (1042, 504, 515, 1057), (506, 507, 518, 517), (507, 508, 519, 518), (501, 1041, 1056, 512), (502, 501, 512, 513), (508, 1052, 1067, 519), (512, 1056, 1064, 516), (512, 516, 520, 517, 513), (514, 513, 517, 518), (515, 514, 518, 519), (1057, 515, 519, 1067), (668, 830, 827, 665), (547, 542, 652, 650), (546, 543, 688), (526, 620, 612), (545, 655, 643, 544, 623, 633, 608), (536, 546, 688, 687), (533, 710, 788, 626), (588, 750, 732, 568), (533, 551, 645), (523, 1036, 1034, 1030), (537, 628, 634, 619, 664, 654), (521, 627, 617), (527, 607, 622, 618, 648, 661, 649), (528, 616, 606), (522, 533, 642, 541), (544, 525, 610, 635, 625), (665, 827, 828, 666), (538, 713, 731, 566), (540, 715, 751, 589), (552, 720, 837, 675), (561, 542, 547, 564), (647, 645, 551, 682, 624, 527), (628, 790, 809, 647), (587, 749, 750, 588), (580, 743, 744, 581), (581, 744, 747, 584), (688, 850, 716, 543), (547, 644, 679, 558, 564), (579, 742, 747, 584), (648, 810, 780, 618), (693, 855, 851, 689), (687, 849, 721, 553), (560, 726, 715, 540), (583, 746, 748, 585), (568, 732, 833, 671), (687, 849, 850, 688), (626, 788, 803, 641), (579, 742, 745, 582), (679, 841, 725, 558), (686, 848, 852, 690), (641, 803, 773, 611), (582, 745, 748, 585), (525, 707, 776, 614), (691, 853, 848, 686), (640, 802, 771, 609), (605, 537, 653, 660, 626), (628, 537, 605), (612, 545, 621, 632), (689, 851, 854, 692), (623, 544, 625), (620, 659, 662, 655, 545, 612), (606, 768, 802, 640), (607, 527, 624), (680, 842, 723, 555), (621, 545, 608), (692, 854, 716, 543), (522, 683, 681, 551, 533), (608, 770, 783, 621), (644, 547, 650), (525, 544, 643), (646, 541, 642), (648, 618, 616, 528, 651), (657, 528, 606, 640, 609, 658), (651, 528, 657), (653, 537, 654), (693, 855, 853, 691), (656, 531, 659), (613, 775, 801, 639), (647, 527, 649), (532, 709, 743, 580), (530, 708, 746, 583), (690, 852, 721, 553), (639, 801, 781, 619), (649, 811, 809, 647), (553, 721, 855, 693), (618, 780, 784, 622), (664, 826, 781, 619), (622, 784, 769, 607), (642, 804, 710, 533), (610, 772, 800, 638), (541, 646, 652, 542, 548), (654, 816, 826, 664), (977, 978, 952, 929, 950, 984), (683, 522, 680), (682, 551, 681, 685), (680, 522, 541, 548), (548, 542, 561, 684), (638, 800, 771, 609), (543, 546, 692), (692, 546, 536, 689), (578, 741, 830, 668), (687, 553, 536), (689, 536, 553, 693), (584, 747, 714, 539), (663, 825, 707, 525), (611, 773, 799, 637), (535, 712, 733, 569), (722, 879, 890, 730), (828, 990, 1000, 838), (833, 995, 991, 829), (788, 950, 965, 803), (803, 965, 935, 773), (733, 894, 897, 736), (832, 994, 998, 836), (802, 964, 933, 771), (836, 998, 563, 708), (755, 917, 559, 709), (768, 930, 964, 802), (728, 887, 879, 722), (838, 1000, 997, 835), (757, 919, 876, 719), (770, 932, 945, 783), (713, 870, 877, 720), (829, 991, 1001, 839), (751, 913, 919, 757), (775, 937, 963, 801), (839, 1001, 993, 831), (754, 916, 903, 741), (801, 963, 943, 781), (831, 993, 996, 834), (756, 918, 916, 754), (780, 942, 946, 784), (830, 992, 989, 827), (758, 920, 914, 752), (784, 946, 931, 769), (827, 989, 990, 828), (719, 876, 920, 758), (857, 1019, 1021, 859), (772, 934, 962, 800), (841, 1003, 883, 725), (720, 877, 999, 837), (753, 915, 917, 755), (861, 1023, 1019, 857), (800, 962, 933, 771), (756, 918, 915, 753), (867, 1029, 1022, 860), (773, 935, 961, 799), (858, 1020, 1029, 867), (799, 961, 944, 782), (842, 1004, 880, 723), (748, 910, 918, 756), (866, 1028, 1023, 861), (798, 960, 941, 779), (863, 1025, 1028, 866), (777, 939, 960, 798), (732, 893, 995, 833), (752, 914, 925, 763), (856, 1018, 1024, 862), (786, 948, 931, 769), (590, 752, 763, 601), (568, 732, 720, 552), (669, 831, 834, 672), (660, 822, 788, 626), (677, 839, 831, 669), (667, 829, 839, 677), (653, 815, 789, 627), (702, 864, 858, 696), (676, 838, 835, 673), (585, 748, 756, 594), (629, 791, 816, 654), (697, 859, 864, 702), (674, 836, 708, 530), (700, 862, 865, 703), (670, 832, 836, 674), (703, 865, 863, 701), (562, 728, 722, 554), (594, 756, 753, 591), (534, 711, 756, 594), (698, 860, 856, 694), (614, 776, 792, 630), (671, 833, 829, 667), (591, 753, 755, 593), (609, 771, 820, 658), (694, 856, 862, 700), (569, 733, 736, 572), (630, 792, 777, 615), (666, 828, 838, 676), (550, 719, 758, 596), (620, 782, 821, 659), (701, 863, 866, 704), (626, 788, 767, 605), (678, 840, 713, 538), (596, 758, 752, 590), (704, 866, 861, 699), (631, 793, 775, 613), (672, 834, 840, 678), (594, 756, 754, 592), (643, 805, 817, 655), (696, 858, 867, 705), (554, 722, 730, 565), (614, 776, 793, 631), (675, 837, 832, 670), (592, 754, 741, 578), (647, 809, 807, 645), (705, 867, 860, 698), (539, 714, 738, 575), (605, 767, 790, 628), (673, 835, 706, 524), (589, 751, 757, 595), (650, 812, 806, 644), (699, 861, 857, 695), (575, 738, 732, 568), (632, 794, 783, 621), (572, 736, 841, 679), (595, 757, 719, 550), (643, 805, 707, 525), (695, 857, 859, 697), (564, 729, 727, 561), (612, 774, 794, 632), (679, 841, 806, 644), (593, 755, 709, 532), (649, 811, 823, 661), (617, 779, 789, 627), (661, 823, 810, 648), (571, 735, 724, 556), (627, 789, 791, 629), (660, 822, 815, 653), (606, 768, 778, 616), (555, 723, 737, 573), (633, 795, 785, 623), (642, 804, 808, 646), (608, 770, 795, 633), (651, 813, 810, 648), (524, 706, 712, 535), (570, 734, 735, 571), (625, 787, 785, 623), (561, 727, 846, 684), (655, 817, 824, 662), (573, 737, 728, 562), (634, 796, 790, 628), (680, 842, 845, 683), (662, 824, 821, 659), (525, 707, 772, 610), (576, 739, 732, 568), (619, 781, 796, 634), (624, 786, 844, 682), (598, 760, 711, 534), (658, 820, 819, 657), (566, 731, 739, 576), (612, 774, 782, 620), (685, 847, 844, 682), (602, 764, 760, 598), (657, 819, 813, 651), (566, 731, 740, 577), (635, 797, 772, 610), (681, 843, 847, 685), (601, 763, 759, 597), (646, 808, 814, 652), (625, 787, 797, 635), (681, 843, 845, 683), (597, 759, 761, 599), (656, 818, 822, 660), (565, 730, 734, 570), (618, 780, 778, 616), (548, 717, 842, 680), (603, 765, 718, 549), (654, 816, 815, 653), (558, 725, 729, 564), (624, 786, 769, 607), (684, 846, 717, 548), (549, 718, 762, 600), (645, 807, 710, 533), (615, 777, 798, 636), (599, 761, 765, 603), (659, 821, 818, 656), (556, 724, 726, 560), (636, 798, 779, 617), (604, 766, 764, 602), (650, 812, 814, 652), (637, 799, 782, 620), (600, 762, 766, 604), (658, 820, 825, 663), (877, 870, 896, 895), (870, 881, 896), (559, 875, 913), (887, 994, 999, 879), (884, 996, 993, 888), (888, 993, 1001, 991, 871, 899), (871, 995, 893, 900), (883, 1003, 897), (892, 563, 880), (913, 872, 905, 559), (890, 877, 895), (892, 874, 882), (884, 872, 885), (894, 869, 574), (872, 884, 888, 905), (906, 871, 909), (905, 888, 899, 871, 906), (918, 910, 908, 916), (916, 908, 903), (922, 915, 918, 868), (926, 917, 915, 922), (925, 914, 920, 876, 921), (921, 876, 923), (927, 919, 913, 875), (875, 559, 924), (923, 876, 919, 927), (924, 559, 917, 926, 928), (874, 892, 880, 1004), (935, 980, 983, 944, 961), (950, 984, 980, 935, 965), (958, 943, 988, 978, 952), (1013, 1017, 878, 1011), (982, 933, 962, 934, 567, 987), (877, 890, 879, 999), (989, 886, 889, 990), (992, 882, 1008, 886, 989), (1000, 883, 897, 997), (998, 898, 880, 563), (994, 887, 898, 998), (563, 892, 882, 992), (995, 871, 991), (990, 889, 883, 1000), (996, 884, 885, 881, 870, 1002), (997, 897, 894, 574), (882, 874, 1008), (1017, 878, 1014, 1015), (1015, 1014, 1010), (1021, 1020, 1026), (1024, 1025, 1027), (1025, 1024, 1018, 1022, 1023, 1028), (1023, 1022, 1029, 1020, 1021, 1019), (840, 1002, 870, 713), (714, 871, 900, 738), (760, 922, 868, 711), (834, 996, 1002, 840), (738, 900, 893, 732), (764, 926, 922, 760), (837, 999, 994, 832), (729, 889, 886, 727), (771, 933, 982, 820), (763, 925, 921, 759), (835, 997, 574, 706), (782, 944, 983, 821), (759, 921, 923, 761), (736, 897, 1003, 841), (735, 896, 881, 724), (805, 967, 979, 817), (765, 927, 875, 718), (841, 1003, 968, 806), (809, 971, 969, 807), (718, 875, 924, 762), (727, 886, 1008, 846), (723, 880, 898, 737), (812, 974, 968, 806), (761, 923, 927, 765), (842, 1004, 1007, 845), (805, 967, 567, 707), (766, 928, 926, 764), (786, 948, 1006, 844), (734, 895, 896, 735), (811, 973, 985, 823), (762, 924, 928, 766), (847, 1009, 1006, 844), (737, 898, 887, 728), (823, 985, 972, 810), (843, 1005, 1009, 847), (739, 901, 893, 732), (822, 984, 977, 815), (843, 1005, 1007, 845), (731, 891, 901, 739), (804, 966, 970, 808), (810, 972, 942, 780), (717, 874, 1004, 842), (731, 891, 902, 740), (813, 975, 972, 810), (822, 984, 950, 788), (846, 1008, 874, 717), (730, 890, 895, 734), (817, 979, 986, 824), (776, 938, 954, 792), (725, 883, 889, 729), (824, 986, 983, 821), (792, 954, 939, 777), (721, 878, 1017, 855), (820, 982, 981, 819), (788, 950, 929, 767), (852, 1014, 878, 721), (724, 881, 885, 726), (819, 981, 975, 813), (793, 955, 937, 775), (855, 1017, 1015, 853), (808, 970, 976, 814), (706, 574, 869, 712), (776, 938, 955, 793), (854, 1016, 873, 716), (712, 869, 894, 733), (818, 980, 984, 822), (707, 567, 934, 772), (767, 929, 952, 790), (851, 1013, 1016, 854), (903, 908, 746, 741), (816, 978, 977, 815), (794, 956, 945, 783), (853, 1015, 1010, 848), (807, 969, 557, 710), (774, 936, 956, 794), (848, 1010, 1014, 852), (821, 983, 980, 818), (709, 559, 905, 743), (779, 941, 951, 789), (849, 1011, 1012, 850), (992, 830, 708, 563), (812, 974, 976, 814), (1016, 1012, 1011, 1013), (789, 951, 953, 791), (849, 1011, 878, 721), (820, 982, 987, 825), (768, 930, 940, 778), (855, 1017, 1013, 851), (745, 907, 910, 748), (825, 987, 567, 707), (747, 909, 871, 714), (795, 957, 947, 785), (850, 1012, 873, 716), (742, 904, 907, 745), (816, 978, 988, 826), (770, 932, 957, 795), (746, 908, 910, 748), (804, 966, 557, 710), (787, 949, 947, 785), (826, 988, 943, 781), (726, 885, 872, 715), (796, 958, 952, 790), (742, 904, 909, 747), (811, 973, 971, 809), (781, 943, 958, 796), (864, 1026, 1020, 858), (744, 906, 909, 747), (774, 936, 944, 782), (859, 1021, 1026, 864), (743, 905, 906, 744), (797, 959, 934, 772), (862, 1024, 1027, 865), (749, 911, 912, 750), (711, 868, 918, 756), (787, 949, 959, 797), (865, 1027, 1025, 863), (715, 872, 913, 751), (780, 942, 940, 778), (860, 1022, 1018, 856), (750, 912, 893, 732), (1003, 883, 889, 968), (968, 974, 886, 889), (974, 976, 1008, 886), (976, 970, 874, 1008), (970, 966, 1004, 874), (966, 1004, 1007, 557), (1007, 1005, 557), (557, 969, 1006, 1009, 1005), (969, 971, 948, 1006), (931, 948, 971, 973), (946, 985, 973, 931), (972, 985, 946, 942), (975, 981, 940, 942, 972), (981, 982, 933, 964, 930, 940), (959, 949, 947, 957, 967, 567, 934), (956, 986, 979, 967, 957, 932, 945), (956, 936, 944, 983, 986), (1016, 873, 1012), (1032, 1045, 1044, 1031), (1035, 1031, 1030, 1034, 1040), (1038, 1033, 1032, 1037), (1039, 529, 1033, 1038), (1037, 1032, 1031, 1035), (1034, 1047, 1053, 1040), (1033, 1046, 1045, 1032), (1034, 1047, 1049, 1036), (529, 1042, 1046, 1033), (1035, 1048, 1050, 1037), (1037, 1050, 1051, 1038), (1030, 1043, 1041, 523), (1031, 1044, 1043, 1030), (1038, 1051, 1052, 1039), (1045, 1060, 1059, 1044), (1046, 1061, 1060, 1045), (1047, 1062, 1064, 1049), (1047, 1062, 1068, 1053), (1040, 1055, 1054, 1035), (1042, 1057, 1061, 1046), (1048, 1063, 1065, 1050), (1050, 1065, 1066, 1051), (1043, 1058, 1056, 1041), (1044, 1059, 1058, 1043), (1051, 1066, 1067, 1052), (1058, 1062, 1064, 1056), (1058, 1059, 1063, 1068, 1062), (1060, 1065, 1063, 1059), (1061, 1066, 1065, 1060), (1057, 1067, 1066, 1061)])
me_plane_002.use_remesh_preserve_volume = False
me_plane_002.use_remesh_preserve_attributes = False
me_plane_002.use_mirror_vertex_groups = False
me_plane_002.update()
me_plane_001 = bpy.data.meshes.new('Plane.001')
me_plane_001.from_pydata([(-4.031, -11.12, 0.2839), (-4.031, -4.123, 0.2839), (-4.031, -11.12, 0.7139), (-4.031, -4.123, 0.7139), (4.031, -11.12, 0.2839), (4.031, -4.123, 0.2839), (4.031, -11.12, 0.7139), (4.031, -4.123, 0.7139), (-4.017, -4.125, 0.7104), (-3.94, -3.418, 0.7104), (-3.711, -2.737, 0.7104), (-3.34, -2.11, 0.7104), (-2.841, -1.56, 0.7104), (-2.232, -1.109, 0.7104), (-1.537, -0.7736, 0.7104), (-0.7837, -0.5671, 0.7104), (9.434e-05, -0.4974, 0.7104), (0.7838, -0.5671, 0.7104), (1.537, -0.7736, 0.7104), (2.232, -1.109, 0.7104), (2.841, -1.56, 0.7104), (3.34, -2.11, 0.7104), (3.712, -2.737, 0.7104), (3.94, -3.418, 0.7104), (4.017, -4.125, 0.7104), (-4.017, -4.125, 0.2879), (-3.94, -3.418, 0.2879), (-3.711, -2.737, 0.2879), (-3.34, -2.11, 0.2879), (-2.841, -1.56, 0.2879), (-2.232, -1.109, 0.2879), (-1.537, -0.7736, 0.2879), (-0.7837, -0.5671, 0.2879), (9.434e-05, -0.4974, 0.2879), (0.7838, -0.5671, 0.2879), (1.537, -0.7736, 0.2879), (2.232, -1.109, 0.2879), (2.841, -1.56, 0.2879), (3.34, -2.11, 0.2879), (3.712, -2.737, 0.2879), (3.94, -3.418, 0.2879), (4.017, -4.125, 0.2879), (-4.031, -11.11, 0.1563), (-4.031, -4.115, 0.1563), (-4.031, -11.11, 0.8415), (-4.031, -4.115, 0.8415), (4.031, -11.11, 0.1563), (4.031, -4.115, 0.1563), (4.031, -11.11, 0.8415), (4.031, -4.115, 0.8415), (-3.94, -3.41, 0.8359), (-3.711, -2.729, 0.8359), (-3.34, -2.102, 0.8359), (-2.841, -1.552, 0.8359), (-2.232, -1.101, 0.8359), (-1.537, -1.022, 0.8359), (-0.7837, -2.608, 0.8359), (9.434e-05, -1.535, 0.8359), (0.7838, -2.608, 0.8359), (1.537, -1.022, 0.8359), (2.232, -1.101, 0.8359), (2.841, -1.552, 0.8359), (3.34, -2.102, 0.8359), (3.712, -2.729, 0.8359), (3.94, -3.41, 0.8359), (-3.94, -3.41, 0.1627), (-3.711, -2.729, 0.1627), (-3.34, -2.102, 0.1627), (-2.841, -1.552, 0.1627), (-2.232, -1.101, 0.1627), (-1.537, -1.022, 0.1627), (-0.7837, -2.608, 0.1627), (9.434e-05, -1.535, 0.1627), (0.7838, -2.608, 0.1627), (1.537, -1.022, 0.1627), (2.232, -1.101, 0.1627), (2.841, -1.552, 0.1627), (3.34, -2.102, 0.1627), (3.712, -2.729, 0.1627), (3.94, -3.41, 0.1627), (-4.953, -11.8, 0.1563), (-4.953, -3.759, 0.1563), (-4.953, -11.8, 0.8415), (-4.953, -3.759, 0.8415), (4.953, -11.8, 0.1563), (4.953, -11.8, 0.8415), (4.953, -3.759, 0.8415), (-4.841, -2.949, 0.8359), (-4.56, -2.167, 0.8359), (-4.104, -1.447, 0.8359), (-3.49, -0.8152, 0.8359), (-2.742, -0.297, 0.8359), (-1.889, 0.5761, 0.8359), (-0.9629, 1.228, 0.8359), (9.464e-05, 1.448, 0.8359), (0.9631, 1.228, 0.8359), (1.889, 0.5761, 0.8359), (2.742, -0.297, 0.8359), (3.49, -0.8152, 0.8359), (4.104, -1.447, 0.8359), (4.56, -2.167, 0.8359), (4.841, -2.949, 0.8359), (-4.841, -2.949, 0.1627), (-4.56, -2.167, 0.1627), (-4.104, -1.447, 0.1627), (-3.49, -0.8152, 0.1627), (-2.742, -0.297, 0.1627), (-1.889, 0.5761, 0.1627), (-0.9629, 1.228, 0.1627), (9.464e-05, 1.448, 0.1627), (0.9631, 1.228, 0.1627), (1.889, 0.5761, 0.1627), (2.742, -0.297, 0.1627), (3.49, -0.8152, 0.1627), (4.104, -1.447, 0.1627), (4.56, -2.167, 0.1627), (4.841, -2.949, 0.1627), (4.936, -3.762, 0.1627), (3.978, -3.759, 0.8359), (-3.978, -3.759, 0.8359), (3.978, -3.759, 0.1627), (-3.978, -3.759, 0.1627), (6.407, -11.16, -13.79), (6.407, -11.16, -6.865), (-6.407, -11.16, -6.865), (-6.407, -11.16, -13.79), (6.407, -9.701, -13.79), (6.407, -9.701, -6.865), (-6.407, -9.701, -6.865), (-6.407, -9.701, -13.79), (6.407, -11.16, -6.865), (6.407, -11.16, 0.0604), (-6.407, -11.16, 0.0604), (-6.407, -11.16, -6.865), (6.407, -9.701, -6.865), (6.407, -9.701, 0.0604), (-6.407, -9.701, 0.0604), (-6.407, -9.701, -6.865), (5.791, -9.699, -13.58), (5.791, -9.699, -6.651), (-5.79, -9.699, -6.651), (-5.79, -9.699, -13.58), (5.791, -8.566, -13.58), (5.791, -8.566, -6.651), (-5.79, -8.566, -6.651), (-5.79, -8.566, -13.58), (5.791, -9.699, -6.651), (5.791, -9.699, 0.275), (-5.79, -9.699, 0.275), (-5.79, -9.699, -6.651), (5.791, -8.566, -6.651), (5.791, -8.566, 0.275), (-5.79, -8.566, 0.275), (-5.79, -8.566, -6.651), (0.5879, -2.34, 0.1627), (0.392, -2.407, 0.1627), (0.196, -1.803, 0.1627), (0.7223, 1.283, 0.8359), (0.4816, 1.338, 0.8359), (0.2408, 1.393, 0.8359), (0.7223, 1.283, 0.1627), (0.4816, 1.338, 0.1627), (0.2408, 1.393, 0.1627), (0.196, -1.803, 0.8359), (0.392, -2.407, 0.8359), (0.5879, -2.34, 0.8359), (-0.1958, -1.803, 0.8359), (-0.3918, -2.407, 0.8359), (-0.5877, -2.34, 0.8359), (-0.2406, 1.393, 0.8359), (-0.4814, 1.338, 0.8359), (-0.7221, 1.283, 0.8359), (-0.2406, 1.393, 0.1627), (-0.4814, 1.338, 0.1627), (-0.7221, 1.283, 0.1627), (-0.1958, -1.803, 0.1627), (-0.3918, -2.407, 0.1627), (-0.5877, -2.34, 0.1627)], [], [(2, 3, 7, 6), (4, 5, 1, 0), (9, 10, 11, 12, 13, 14, 15, 16, 17, 18, 19, 20, 21, 22, 23, 24, 8), (26, 25, 41, 40, 39, 38, 37, 36, 35, 34, 33, 32, 31, 30, 29, 28, 27), (52, 53, 68, 67), (70, 55, 56, 71), (168, 177, 71, 56), (163, 156, 72, 57), (59, 74, 73, 58), (60, 75, 74, 59), (62, 77, 76, 61), (79, 64, 118, 120), (52, 67, 66, 51), (119, 45, 83), (43, 45, 119, 121), (82, 85, 84, 80), (90, 89, 104, 105), (91, 90, 105, 106), (92, 91, 106, 107), (93, 92, 107, 108), (171, 93, 108, 174), (120, 47, 117), (159, 94, 109, 162), (96, 95, 110, 111), (97, 96, 111, 112), (98, 97, 112, 113), (99, 98, 113, 114), (100, 99, 114, 115), (101, 100, 115, 116), (88, 87, 102, 103), (89, 88, 103, 104), (53, 54, 69, 68), (62, 63, 78, 77), (83, 45, 44, 82), (54, 55, 70, 69), (65, 121, 119, 50), (60, 61, 76, 75), (63, 64, 79, 78), (50, 51, 66, 65), (118, 86, 49), (44, 48, 85, 82), (44, 45, 43, 42), (116, 79, 120, 117), (116, 115, 78, 79), (114, 77, 78, 115), (76, 77, 114, 113), (76, 113, 112, 75), (111, 74, 75, 112), (111, 110, 73, 74), (154, 73, 110, 160), (172, 175, 72, 109), (70, 71, 108, 107), (106, 69, 70, 107), (105, 68, 69, 106), (104, 67, 68, 105), (103, 66, 67, 104), (103, 102, 65, 66), (47, 120, 118, 49), (83, 87, 50, 119), (87, 88, 51, 50), (88, 89, 52, 51), (89, 90, 53, 52), (90, 91, 54, 53), (91, 92, 55, 54), (92, 93, 56, 55), (166, 169, 94, 57), (159, 163, 57, 94), (58, 95, 96, 59), (97, 60, 59, 96), (98, 61, 60, 97), (61, 98, 99, 62), (99, 100, 63, 62), (101, 64, 63, 100), (64, 101, 86, 118), (86, 85, 48, 49), (46, 47, 49, 48), (84, 117, 47, 46), (84, 46, 42, 80), (65, 102, 81, 121), (121, 81, 43), (80, 42, 43, 81), (83, 81, 102, 87), (122, 123, 124, 125), (126, 129, 128, 127), (122, 126, 127, 123), (124, 128, 129, 125), (126, 122, 125, 129), (130, 131, 132, 133), (134, 137, 136, 135), (130, 134, 135, 131), (131, 135, 136, 132), (132, 136, 137, 133), (142, 145, 144, 143), (138, 142, 143, 139), (140, 144, 145, 141), (142, 138, 141, 145), (150, 153, 152, 151), (146, 150, 151, 147), (147, 151, 152, 148), (148, 152, 153, 149), (150, 146, 149, 153), (95, 58, 165, 157), (157, 165, 164, 158), (158, 164, 163, 159), (72, 156, 162, 109), (156, 155, 161, 162), (155, 154, 160, 161), (95, 157, 160, 110), (157, 158, 161, 160), (158, 159, 162, 161), (58, 73, 154, 165), (165, 154, 155, 164), (164, 155, 156, 163), (56, 93, 171, 168), (168, 171, 170, 167), (167, 170, 169, 166), (108, 71, 177, 174), (174, 177, 176, 173), (173, 176, 175, 172), (94, 169, 172, 109), (169, 170, 173, 172), (170, 171, 174, 173), (57, 72, 175, 166), (166, 175, 176, 167), (167, 176, 177, 168)])
me_plane_001.materials.append(mat_material_001)
me_plane_001.use_remesh_preserve_volume = False
me_plane_001.use_remesh_preserve_attributes = False
me_plane_001.use_mirror_vertex_groups = False
me_plane_001.update()
me_circle = bpy.data.meshes.new('Circle')
me_circle.from_pydata([], [], [])
me_circle.use_remesh_preserve_volume = False
me_circle.use_remesh_preserve_attributes = False
me_circle.use_mirror_vertex_groups = False
me_circle.update()
me_cube_003 = bpy.data.meshes.new('Cube.003')
me_cube_003.from_pydata([(1.418, 0.7061, 3.027), (1.455, 0.2931, 2.923), (1.418, -1.095, 3.027), (1.455, -0.6821, 2.923), (1.579, 0.7061, 3.027), (1.542, 0.2931, 2.923), (1.579, -1.095, 3.027), (1.542, -0.6821, 2.923), (1.506, -0.2814, 3.279), (1.578, -1.085, 3.027), (1.506, -0.1077, 3.279), (1.578, 0.6956, 3.027), (1.491, -0.2814, 3.279), (1.419, -1.085, 3.027), (1.491, -0.1077, 3.279), (1.419, 0.6956, 3.027), (1.399, 0.9148, 2.508), (1.433, 0.5369, 2.924), (1.399, -1.304, 2.508), (1.433, -0.926, 2.924), (1.597, 0.9148, 2.508), (1.564, 0.5369, 2.924), (1.597, -1.304, 2.508), (1.564, -0.926, 2.924), (1.399, 0.9148, 2.568), (1.347, 1.506, 2.686), (1.399, 0.9148, 2.865), (1.399, -1.304, 2.865), (1.347, -1.895, 2.686), (1.399, -1.304, 2.568), (1.597, -1.304, 2.865), (1.65, -1.895, 2.686), (1.597, -1.304, 2.568), (1.597, 0.9148, 2.865), (1.65, 1.506, 2.686), (1.597, 0.9148, 2.568), (1.349, 1.483, 2.35), (1.349, 1.483, 2.506), (1.349, -1.872, 2.35), (1.349, -1.872, 2.506), (1.648, 1.483, 2.35), (1.648, 1.483, 2.506), (1.648, -1.872, 2.35), (1.648, -1.872, 2.506), (1.302, 2.002, 2.252), (1.302, 2.002, 2.351), (1.302, -2.391, 2.252), (1.302, -2.391, 2.351), (1.694, 2.002, 2.252), (1.694, 2.002, 2.351), (1.694, -2.391, 2.252), (1.694, -2.391, 2.351), (1.3, 2.033, -1.944), (1.362, 1.338, -1.713), (1.3, -2.422, -1.944), (1.362, -1.727, -1.713), (1.697, 2.033, -1.944), (1.635, 1.338, -1.713), (1.697, -2.422, -1.944), (1.635, -1.727, -1.713), (1.3, 2.033, -2.053), (1.3, -2.422, -2.053), (1.697, 2.033, -2.053), (1.697, -2.422, -2.053), (1.382, 1.114, -2.357), (1.382, -1.503, -2.357), (1.615, 1.114, -2.357), (1.615, -1.503, -2.357), (1.228, -3.222, -1.715), (1.228, 2.833, -1.715), (1.768, -3.222, -1.715), (1.768, 2.833, -1.715), (1.228, -3.222, 2.25), (1.228, 2.833, 2.25), (1.768, -3.222, 2.25), (1.768, 2.833, 2.25), (0.7042, -1.564, 1.735), (0.7042, 65.96, 1.735), (1.418, 68.23, 3.027), (1.455, 67.82, 2.923), (1.418, 66.43, 3.027), (1.455, 66.84, 2.923), (1.579, 68.23, 3.027), (1.542, 67.82, 2.923), (1.579, 66.43, 3.027), (1.542, 66.84, 2.923), (1.506, 67.24, 3.279), (1.578, 66.44, 3.027), (1.506, 67.41, 3.279), (1.578, 68.22, 3.027), (1.491, 67.24, 3.279), (1.419, 66.44, 3.027), (1.491, 67.41, 3.279), (1.419, 68.22, 3.027), (1.399, 68.44, 2.508), (1.433, 68.06, 2.924), (1.399, 66.22, 2.508), (1.433, 66.6, 2.924), (1.597, 68.44, 2.508), (1.564, 68.06, 2.924), (1.597, 66.22, 2.508), (1.564, 66.6, 2.924), (1.399, 68.44, 2.568), (1.347, 69.03, 2.686), (1.399, 68.44, 2.865), (1.399, 66.22, 2.865), (1.347, 65.63, 2.686), (1.399, 66.22, 2.568), (1.597, 66.22, 2.865), (1.65, 65.63, 2.686), (1.597, 66.22, 2.568), (1.597, 68.44, 2.865), (1.65, 69.03, 2.686), (1.597, 68.44, 2.568), (1.349, 69.01, 2.35), (1.349, 69.01, 2.506), (1.349, 65.65, 2.35), (1.349, 65.65, 2.506), (1.648, 69.01, 2.35), (1.648, 69.01, 2.506), (1.648, 65.65, 2.35), (1.648, 65.65, 2.506), (1.302, 69.52, 2.252), (1.302, 69.52, 2.351), (1.302, 65.13, 2.252), (1.302, 65.13, 2.351), (1.694, 69.52, 2.252), (1.694, 69.52, 2.351), (1.694, 65.13, 2.252), (1.694, 65.13, 2.351), (1.3, 69.56, -1.944), (1.362, 68.86, -1.713), (1.3, 65.1, -1.944), (1.362, 65.8, -1.713), (1.697, 69.56, -1.944), (1.635, 68.86, -1.713), (1.697, 65.1, -1.944), (1.635, 65.8, -1.713), (1.3, 69.56, -2.053), (1.3, 65.1, -2.053), (1.697, 69.56, -2.053), (1.697, 65.1, -2.053), (1.382, 68.64, -2.357), (1.382, 66.02, -2.357), (1.615, 68.64, -2.357), (1.615, 66.02, -2.357), (1.228, 64.3, -1.715), (1.228, 70.36, -1.715), (1.768, 64.3, -1.715), (1.768, 70.36, -1.715), (1.228, 64.3, 2.25), (1.228, 70.36, 2.25), (1.768, 64.3, 2.25), (1.768, 70.36, 2.25)], [], [(0, 1, 3, 2), (2, 3, 7, 6), (6, 7, 5, 4), (4, 5, 1, 0), (2, 6, 4, 0), (7, 3, 1, 5), (8, 9, 11, 10), (10, 11, 15, 14), (14, 15, 13, 12), (12, 13, 9, 8), (10, 14, 12, 8), (15, 11, 9, 13), (26, 17, 19, 27), (27, 19, 23, 30), (30, 23, 21, 33), (33, 21, 17, 26), (18, 22, 20, 16), (23, 19, 17, 21), (20, 35, 24, 16), (22, 32, 35, 20), (31, 32, 29, 28), (30, 31, 28, 27), (33, 34, 31, 30), (31, 34, 35, 32), (26, 25, 34, 33), (18, 29, 32, 22), (25, 24, 35, 34), (25, 28, 29, 24), (28, 25, 26, 27), (16, 24, 29, 18), (36, 37, 39, 38), (38, 39, 43, 42), (42, 43, 41, 40), (40, 41, 37, 36), (38, 42, 40, 36), (43, 39, 37, 41), (44, 45, 47, 46), (46, 47, 51, 50), (50, 51, 49, 48), (48, 49, 45, 44), (46, 50, 48, 44), (51, 47, 45, 49), (52, 53, 55, 54), (54, 55, 59, 58), (58, 59, 57, 56), (56, 57, 53, 52), (52, 54, 61, 60), (59, 55, 53, 57), (63, 62, 66, 67), (58, 56, 62, 63), (56, 52, 60, 62), (54, 58, 63, 61), (65, 67, 66, 64), (60, 61, 65, 64), (62, 60, 64, 66), (61, 63, 67, 65), (72, 68, 70, 74), (75, 74, 70, 71), (71, 69, 73, 75), (69, 68, 72, 73), (69, 71, 70, 68), (75, 73, 72, 74), (78, 79, 81, 80), (80, 81, 85, 84), (84, 85, 83, 82), (82, 83, 79, 78), (80, 84, 82, 78), (85, 81, 79, 83), (86, 87, 89, 88), (88, 89, 93, 92), (92, 93, 91, 90), (90, 91, 87, 86), (88, 92, 90, 86), (93, 89, 87, 91), (104, 95, 97, 105), (105, 97, 101, 108), (108, 101, 99, 111), (111, 99, 95, 104), (96, 100, 98, 94), (101, 97, 95, 99), (98, 113, 102, 94), (100, 110, 113, 98), (109, 110, 107, 106), (108, 109, 106, 105), (111, 112, 109, 108), (109, 112, 113, 110), (104, 103, 112, 111), (96, 107, 110, 100), (103, 102, 113, 112), (103, 106, 107, 102), (106, 103, 104, 105), (94, 102, 107, 96), (114, 115, 117, 116), (116, 117, 121, 120), (120, 121, 119, 118), (118, 119, 115, 114), (116, 120, 118, 114), (121, 117, 115, 119), (122, 123, 125, 124), (124, 125, 129, 128), (128, 129, 127, 126), (126, 127, 123, 122), (124, 128, 126, 122), (129, 125, 123, 127), (130, 131, 133, 132), (132, 133, 137, 136), (136, 137, 135, 134), (134, 135, 131, 130), (130, 132, 139, 138), (137, 133, 131, 135), (141, 140, 144, 145), (136, 134, 140, 141), (134, 130, 138, 140), (132, 136, 141, 139), (143, 145, 144, 142), (138, 139, 143, 142), (140, 138, 142, 144), (139, 141, 145, 143), (150, 146, 148, 152), (153, 152, 148, 149), (149, 147, 151, 153), (147, 146, 150, 151), (147, 149, 148, 146), (153, 151, 150, 152)])
me_cube_003.materials.append(mat_material_001)
me_cube_003.use_remesh_preserve_volume = False
me_cube_003.use_remesh_preserve_attributes = False
me_cube_003.use_mirror_vertex_groups = False
me_cube_003.update()
me_cube_002 = bpy.data.meshes.new('Cube.002')
me_cube_002.from_pydata([(0.7047, 1.567, 1.735), (0.7046, 1.567, 1.735), (-1.58, 0.7061, 3.027), (-1.543, 0.2931, 2.923), (-1.58, -1.095, 3.027), (-1.543, -0.6821, 2.923), (-1.419, 0.7061, 3.027), (-1.456, 0.2931, 2.923), (-1.419, -1.095, 3.027), (-1.456, -0.6821, 2.923), (-1.491, -0.2814, 3.279), (-1.42, -1.085, 3.027), (-1.491, -0.1077, 3.279), (-1.42, 0.6956, 3.027), (-1.507, -0.2814, 3.279), (-1.579, -1.085, 3.027), (-1.507, -0.1077, 3.279), (-1.579, 0.6956, 3.027), (-1.598, 0.9148, 2.508), (-1.564, 0.5369, 2.924), (-1.598, -1.304, 2.508), (-1.564, -0.926, 2.924), (-1.4, 0.9148, 2.508), (-1.434, 0.5369, 2.924), (-1.4, -1.304, 2.508), (-1.434, -0.926, 2.924), (-1.598, 0.9148, 2.568), (-1.651, 1.506, 2.686), (-1.598, 0.9148, 2.865), (-1.598, -1.304, 2.865), (-1.651, -1.895, 2.686), (-1.598, -1.304, 2.568), (-1.4, -1.304, 2.865), (-1.348, -1.895, 2.686), (-1.4, -1.304, 2.568), (-1.4, 0.9148, 2.865), (-1.348, 1.506, 2.686), (-1.4, 0.9148, 2.568), (-1.649, 1.483, 2.35), (-1.649, 1.483, 2.506), (-1.649, -1.872, 2.35), (-1.649, -1.872, 2.506), (-1.35, 1.483, 2.35), (-1.35, 1.483, 2.506), (-1.35, -1.872, 2.35), (-1.35, -1.872, 2.506), (-1.695, 2.002, 2.252), (-1.695, 2.002, 2.351), (-1.695, -2.391, 2.252), (-1.695, -2.391, 2.351), (-1.303, 2.002, 2.252), (-1.303, 2.002, 2.351), (-1.303, -2.391, 2.252), (-1.303, -2.391, 2.351), (-1.698, 2.033, -1.944), (-1.636, 1.338, -1.713), (-1.698, -2.422, -1.944), (-1.636, -1.727, -1.713), (-1.3, 2.033, -1.944), (-1.363, 1.338, -1.713), (-1.3, -2.422, -1.944), (-1.363, -1.727, -1.713), (-1.698, 2.033, -2.053), (-1.698, -2.422, -2.053), (-1.3, 2.033, -2.053), (-1.3, -2.422, -2.053), (-1.616, 1.114, -2.357), (-1.616, -1.503, -2.357), (-1.383, 1.114, -2.357), (-1.383, -1.503, -2.357), (-1.769, -3.222, -1.715), (-1.769, 2.833, -1.715), (-1.229, -3.222, -1.715), (-1.229, 2.833, -1.715), (-1.769, -3.222, 2.25), (-1.769, 2.833, 2.25), (-1.229, -3.222, 2.25), (-1.229, 2.833, 2.25), (-1.58, 68.23, 3.027), (-1.543, 67.82, 2.923), (-1.58, 66.43, 3.027), (-1.543, 66.84, 2.923), (-1.419, 68.23, 3.027), (-1.456, 67.82, 2.923), (-1.419, 66.43, 3.027), (-1.456, 66.84, 2.923), (-1.491, 67.24, 3.279), (-1.42, 66.44, 3.027), (-1.491, 67.41, 3.279), (-1.42, 68.22, 3.027), (-1.507, 67.24, 3.279), (-1.579, 66.44, 3.027), (-1.507, 67.41, 3.279), (-1.579, 68.22, 3.027), (-1.598, 68.44, 2.508), (-1.564, 68.06, 2.924), (-1.598, 66.22, 2.508), (-1.564, 66.6, 2.924), (-1.4, 68.44, 2.508), (-1.434, 68.06, 2.924), (-1.4, 66.22, 2.508), (-1.434, 66.6, 2.924), (-1.598, 68.44, 2.568), (-1.651, 69.03, 2.686), (-1.598, 68.44, 2.865), (-1.598, 66.22, 2.865), (-1.651, 65.63, 2.686), (-1.598, 66.22, 2.568), (-1.4, 66.22, 2.865), (-1.348, 65.63, 2.686), (-1.4, 66.22, 2.568), (-1.4, 68.44, 2.865), (-1.348, 69.03, 2.686), (-1.4, 68.44, 2.568), (-1.649, 69.01, 2.35), (-1.649, 69.01, 2.506), (-1.649, 65.65, 2.35), (-1.649, 65.65, 2.506), (-1.35, 69.01, 2.35), (-1.35, 69.01, 2.506), (-1.35, 65.65, 2.35), (-1.35, 65.65, 2.506), (-1.695, 69.52, 2.252), (-1.695, 69.52, 2.351), (-1.695, 65.13, 2.252), (-1.695, 65.13, 2.351), (-1.303, 69.52, 2.252), (-1.303, 69.52, 2.351), (-1.303, 65.13, 2.252), (-1.303, 65.13, 2.351), (-1.698, 69.56, -1.944), (-1.636, 68.86, -1.713), (-1.698, 65.1, -1.944), (-1.636, 65.8, -1.713), (-1.3, 69.56, -1.944), (-1.363, 68.86, -1.713), (-1.3, 65.1, -1.944), (-1.363, 65.8, -1.713), (-1.698, 69.56, -2.053), (-1.698, 65.1, -2.053), (-1.3, 69.56, -2.053), (-1.3, 65.1, -2.053), (-1.616, 68.64, -2.357), (-1.616, 66.02, -2.357), (-1.383, 68.64, -2.357), (-1.383, 66.02, -2.357), (-1.769, 64.3, -1.715), (-1.769, 70.36, -1.715), (-1.229, 64.3, -1.715), (-1.229, 70.36, -1.715), (-1.769, 64.3, 2.25), (-1.769, 70.36, 2.25), (-1.229, 64.3, 2.25), (-1.229, 70.36, 2.25)], [(0, 1)], [(2, 3, 5, 4), (4, 5, 9, 8), (8, 9, 7, 6), (6, 7, 3, 2), (4, 8, 6, 2), (9, 5, 3, 7), (10, 11, 13, 12), (12, 13, 17, 16), (16, 17, 15, 14), (14, 15, 11, 10), (12, 16, 14, 10), (17, 13, 11, 15), (28, 19, 21, 29), (29, 21, 25, 32), (32, 25, 23, 35), (35, 23, 19, 28), (20, 24, 22, 18), (25, 21, 19, 23), (22, 37, 26, 18), (24, 34, 37, 22), (33, 34, 31, 30), (32, 33, 30, 29), (35, 36, 33, 32), (33, 36, 37, 34), (28, 27, 36, 35), (20, 31, 34, 24), (27, 26, 37, 36), (27, 30, 31, 26), (30, 27, 28, 29), (18, 26, 31, 20), (38, 39, 41, 40), (40, 41, 45, 44), (44, 45, 43, 42), (42, 43, 39, 38), (40, 44, 42, 38), (45, 41, 39, 43), (46, 47, 49, 48), (48, 49, 53, 52), (52, 53, 51, 50), (50, 51, 47, 46), (48, 52, 50, 46), (53, 49, 47, 51), (54, 55, 57, 56), (56, 57, 61, 60), (60, 61, 59, 58), (58, 59, 55, 54), (54, 56, 63, 62), (61, 57, 55, 59), (65, 64, 68, 69), (60, 58, 64, 65), (58, 54, 62, 64), (56, 60, 65, 63), (67, 69, 68, 66), (62, 63, 67, 66), (64, 62, 66, 68), (63, 65, 69, 67), (74, 70, 72, 76), (77, 76, 72, 73), (73, 71, 75, 77), (71, 70, 74, 75), (71, 73, 72, 70), (77, 75, 74, 76), (78, 79, 81, 80), (80, 81, 85, 84), (84, 85, 83, 82), (82, 83, 79, 78), (80, 84, 82, 78), (85, 81, 79, 83), (86, 87, 89, 88), (88, 89, 93, 92), (92, 93, 91, 90), (90, 91, 87, 86), (88, 92, 90, 86), (93, 89, 87, 91), (104, 95, 97, 105), (105, 97, 101, 108), (108, 101, 99, 111), (111, 99, 95, 104), (96, 100, 98, 94), (101, 97, 95, 99), (98, 113, 102, 94), (100, 110, 113, 98), (109, 110, 107, 106), (108, 109, 106, 105), (111, 112, 109, 108), (109, 112, 113, 110), (104, 103, 112, 111), (96, 107, 110, 100), (103, 102, 113, 112), (103, 106, 107, 102), (106, 103, 104, 105), (94, 102, 107, 96), (114, 115, 117, 116), (116, 117, 121, 120), (120, 121, 119, 118), (118, 119, 115, 114), (116, 120, 118, 114), (121, 117, 115, 119), (122, 123, 125, 124), (124, 125, 129, 128), (128, 129, 127, 126), (126, 127, 123, 122), (124, 128, 126, 122), (129, 125, 123, 127), (132, 133, 137, 136), (136, 137, 135, 134), (134, 135, 131, 130), (130, 132, 139, 138), (137, 133, 131, 135), (141, 140, 144, 145), (136, 134, 140, 141), (134, 130, 138, 140), (132, 136, 141, 139), (143, 145, 144, 142), (138, 139, 143, 142), (140, 138, 142, 144), (139, 141, 145, 143), (150, 146, 148, 152), (153, 152, 148, 149), (149, 147, 151, 153), (147, 146, 150, 151), (147, 149, 148, 146), (153, 151, 150, 152), (132, 130, 131, 133)])
me_cube_002.materials.append(mat_material_001)
me_cube_002.use_remesh_preserve_volume = False
me_cube_002.use_remesh_preserve_attributes = False
me_cube_002.use_mirror_vertex_groups = False
me_cube_002.update()

# ---- objects
ob_plane_002 = bpy.data.objects.new('Plane.002', me_plane_002)
ob_plane_001 = bpy.data.objects.new('Plane.001', me_plane_001)
ob_circle = bpy.data.objects.new('Circle', me_circle)
ob_cube_002 = bpy.data.objects.new('Cube.002', me_cube_003)
ob_cube_001 = bpy.data.objects.new('Cube.001', me_cube_002)
ob_lamp = bpy.data.objects.new('Lamp', light_lamp)
ob_camera = bpy.data.objects.new('Camera', cam_camera)

# ---- transforms, parenting, visibility, modifiers, constraints
ob_plane_002.location = (-3.213e-05, -1.03, 1.896)
ob_plane_002.rotation_euler = (1.571, 0.0, 0.0)
ob_plane_002.scale = (0.4093, 0.3199, 0.2614)
ob_plane_002.lineart.crease_threshold = 0.0
ob_plane_001.location = (-3.213e-05, -0.9826, 1.932)
ob_plane_001.rotation_euler = (1.571, 0.0, 0.0)
ob_plane_001.scale = (0.3454, 0.213, 0.2888)
ob_plane_001.lineart.crease_threshold = 0.0
ob_circle.location = (-3.213e-05, -0.75, 1.13)
ob_circle.rotation_euler = (1.571, 0.0, 0.0)
ob_circle.lineart.crease_threshold = 0.0
ob_cube_002.location = (1.0, 3.066, 0.3218)
ob_cube_002.scale = (0.6961, -0.0621, 0.745)
ob_cube_002.lineart.crease_threshold = 0.0
ob_cube_001.location = (-1.0, 3.066, 0.3218)
ob_cube_001.scale = (0.6961, -0.0621, 0.745)
ob_cube_001.lineart.crease_threshold = 0.0
ob_lamp.location = (4.076, 1.005, 5.904)
ob_lamp.rotation_euler = (0.6503, 0.05522, 1.866)
ob_lamp.lock_rotations_4d = False
ob_lamp.empty_display_type = 'ARROWS'
ob_lamp.color = (0.0, 0.0, 0.0, 0.0)
ob_lamp.lineart.crease_threshold = 0.0
ob_camera.location = (7.481, -6.508, 5.344)
ob_camera.rotation_euler = (1.109, 0.0, 0.8149)
ob_camera.lock_rotations_4d = False
ob_camera.empty_display_type = 'ARROWS'
ob_camera.color = (0.0, 0.0, 0.0, 0.0)
ob_camera.display_type = 'WIRE'
ob_camera.lineart.crease_threshold = 0.0

# ---- collection membership
col_collection_1.objects.link(ob_plane_002)
col_collection_1.objects.link(ob_plane_001)
col_collection_1.objects.link(ob_circle)
col_collection_1.objects.link(ob_cube_002)
col_collection_1.objects.link(ob_cube_001)
col_collection_1.objects.link(ob_lamp)
col_collection_1.objects.link(ob_camera)

# ---- scene / render settings (as saved in the file)
scene.camera = ob_camera
scene.frame_start = 1; scene.frame_end = 250; scene.frame_set(1)
scene.render.engine = 'BLENDER_EEVEE_NEXT'
scene.render.resolution_percentage = 50
scene.render.dither_intensity = 0.0
scene.cycles.use_denoising = False
scene.cycles.samples = 128
scene.cycles.sampling_pattern = 'TABULATED_SOBOL'
scene.cycles.use_adaptive_sampling = False
scene.cycles.use_light_tree = False
scene.cycles.blur_glossy = 0.0
scene.cycles.sample_clamp_indirect = 0.0
scene.view_settings.view_transform = 'Standard'
bpy.context.view_layer.update()
